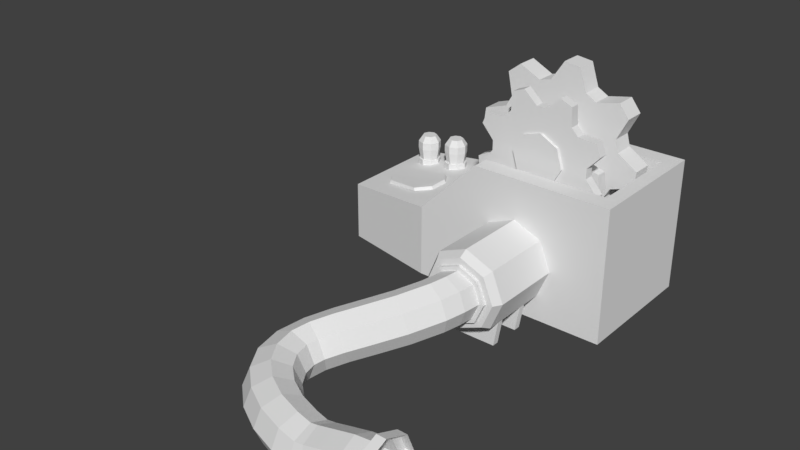 # Source: generator_cw.blend  (saved by Blender 2.82.7; exported with 4.5.12 LTS)
import bpy
from mathutils import Matrix  # noqa: F401  (used for matrix-valued properties, if any)

bpy.ops.wm.read_factory_settings(use_empty=True)
scene = bpy.context.scene
scene.name = 'Scene'

# ---- collections
col_collection_1 = bpy.data.collections.new('Collection 1'); scene.collection.children.link(col_collection_1)

# ---- materials (node trees are filled in below, after node groups)
mat_material_002 = bpy.data.materials.new('Material.002')
mat_material_002.alpha_threshold = 0.0
mat_material_002.use_transparent_shadow = False
mat_material_002.roughness = 0.5
mat_material_003 = bpy.data.materials.new('Material.003')
mat_material_003.alpha_threshold = 0.0
mat_material_003.use_transparent_shadow = False
mat_material_003.roughness = 0.5
mat_material_001 = bpy.data.materials.new('Material.001')
mat_material_001.alpha_threshold = 0.0
mat_material_001.use_transparent_shadow = False
mat_material_001.roughness = 0.5
mat_material = bpy.data.materials.new('Material')
mat_material.alpha_threshold = 0.0
mat_material.use_transparent_shadow = False
mat_material.roughness = 0.5
mat_material.line_color = (0.0, 0.0, 0.0, 1.0)

# ---- node groups
ng_auto_smooth = bpy.data.node_groups.new('Auto Smooth', 'GeometryNodeTree')
_s = ng_auto_smooth.interface.new_socket(name='Geometry', in_out='OUTPUT', socket_type='NodeSocketGeometry')
_s = ng_auto_smooth.interface.new_socket(name='Geometry', in_out='INPUT', socket_type='NodeSocketGeometry')
_s = ng_auto_smooth.interface.new_socket(name='Angle', in_out='INPUT', socket_type='NodeSocketFloat')
_s.subtype = 'ANGLE'
_s.min_value = 0.0
_s.max_value = 3.142
ng_auto_smooth.is_modifier = True
_N = ng_auto_smooth.nodes; _L = ng_auto_smooth.links
n0 = _N.new('NodeGroupOutput'); n0.name = 'Group Output'; n0.location = (480, -100)
n1 = _N.new('NodeGroupInput'); n1.name = 'Group Input'; n1.location = (-420, -300)
n2 = _N.new('NodeGroupInput'); n2.name = 'Group Input.001'; n2.location = (-60, -100)
n3 = _N.new('GeometryNodeSetShadeSmooth'); n3.name = 'Set Shade Smooth'; n3.location = (120, -100)
n3.domain = 'EDGE'
n4 = _N.new('GeometryNodeSetShadeSmooth'); n4.name = 'Set Shade Smooth.001'; n4.location = (300, -100)
n5 = _N.new('GeometryNodeInputMeshEdgeAngle'); n5.name = 'Edge Angle'; n5.location = (-420, -220)
n6 = _N.new('GeometryNodeInputEdgeSmooth'); n6.name = 'Is Edge Smooth'; n6.location = (-60, -160)
n7 = _N.new('GeometryNodeInputShadeSmooth'); n7.name = 'Is Face Smooth'; n7.location = (-240, -340)
n8 = _N.new('FunctionNodeBooleanMath'); n8.name = 'Boolean Math'; n8.location = (-60, -220)
n9 = _N.new('FunctionNodeCompare'); n9.name = 'Compare'; n9.location = (-240, -180)
n9.operation = 'LESS_EQUAL'
_L.new(n5.outputs[0], n9.inputs[0])
_L.new(n4.outputs[0], n0.inputs[0])
_L.new(n1.outputs[1], n9.inputs[1])
_L.new(n9.outputs[0], n8.inputs[0])
_L.new(n7.outputs[0], n8.inputs[1])
_L.new(n2.outputs[0], n3.inputs[0])
_L.new(n6.outputs[0], n3.inputs[1])
_L.new(n3.outputs[0], n4.inputs[0])
_L.new(n8.outputs[0], n3.inputs[2])
n0.is_active_output = True

# ---- material node trees

# ---- world
world_world = bpy.data.worlds.new('World'); scene.world = world_world
world_world.color = (0.05088, 0.05088, 0.05088)
world_world.use_sun_shadow = False
world_world.sun_shadow_jitter_overblur = 0.0
world_world.cycles.sampling_method = 'MANUAL'

# ---- meshes
me_cylinder_006 = bpy.data.meshes.new('Cylinder.006')
me_cylinder_006.from_pydata([(-1.403, -0.5546, 1.567), (-1.42, -0.5546, 1.289), (-1.597, -0.5546, 1.217), (-1.804, -0.5546, 1.403), (-1.951, -0.5546, 1.403), (-2.16, -0.5546, 1.219), (-2.336, -0.5546, 1.293), (-2.351, -0.5546, 1.572), (-2.454, -0.5546, 1.676), (-2.732, -0.5546, 1.694), (-2.804, -0.5546, 1.87), (-2.618, -0.5546, 2.077), (-2.618, -0.5546, 2.224), (-2.802, -0.5546, 2.433), (-2.728, -0.5546, 2.609), (-2.449, -0.5546, 2.624), (-2.345, -0.5546, 2.727), (-2.327, -0.5546, 3.005), (-2.151, -0.5546, 3.077), (-1.944, -0.5546, 2.891), (-1.797, -0.5546, 2.891), (-1.588, -0.5546, 3.075), (-1.412, -0.5546, 3.001), (-1.397, -0.5546, 2.723), (-1.294, -0.5546, 2.618), (-1.016, -0.5546, 2.6), (-0.9436, -0.5546, 2.424), (-1.13, -0.5546, 2.217), (-1.13, -0.5546, 2.07), (-0.9463, -0.5546, 1.861), (-1.02, -0.5546, 1.685), (-1.298, -0.5546, 1.67), (-1.403, -0.4137, 1.567), (-1.42, -0.4137, 1.289), (-1.488, -0.5932, 2.107), (-1.629, -0.5546, 1.846), (-1.573, -0.5932, 2.392), (-1.914, -0.5546, 1.761), (-1.834, -0.5932, 2.533), (-2.175, -0.5546, 1.902), (-2.119, -0.5932, 2.448), (-2.26, -0.5546, 2.187), (-2.26, -0.5932, 2.187), (-2.119, -0.5546, 2.448), (-2.175, -0.5932, 1.902), (-1.834, -0.5546, 2.533), (-1.629, -0.5932, 1.846), (-1.573, -0.5546, 2.392), (-1.914, -0.5932, 1.761), (-1.488, -0.5546, 2.107), (-1.597, -0.4137, 1.217), (-1.804, -0.4137, 1.403), (-1.951, -0.4137, 1.403), (-2.16, -0.4137, 1.219), (-2.336, -0.4137, 1.293), (-2.351, -0.4137, 1.572), (-2.454, -0.4137, 1.676), (-2.732, -0.4137, 1.694), (-2.804, -0.4137, 1.87), (-2.618, -0.4137, 2.077), (-2.618, -0.4137, 2.224), (-2.802, -0.4137, 2.433), (-2.728, -0.4137, 2.609), (-2.449, -0.4137, 2.624), (-2.345, -0.4137, 2.727), (-2.327, -0.4137, 3.005), (-2.151, -0.4137, 3.077), (-1.944, -0.4137, 2.891), (-1.797, -0.4137, 2.891), (-1.588, -0.4137, 3.075), (-1.412, -0.4137, 3.001), (-1.397, -0.4137, 2.723), (-1.294, -0.4137, 2.618), (-1.016, -0.4137, 2.6), (-0.9436, -0.4137, 2.424), (-1.13, -0.4137, 2.217), (-1.13, -0.4137, 2.07), (-0.9463, -0.4137, 1.861), (-1.02, -0.4137, 1.685), (-1.298, -0.4137, 1.67), (-1.488, -0.3751, 2.107), (-1.629, -0.4137, 1.846), (-1.573, -0.3751, 2.392), (-1.914, -0.4137, 1.761), (-1.834, -0.3751, 2.533), (-2.175, -0.4137, 1.902), (-2.119, -0.3751, 2.448), (-2.26, -0.4137, 2.187), (-2.26, -0.3751, 2.187), (-2.119, -0.4137, 2.448), (-2.175, -0.3751, 1.902), (-1.834, -0.4137, 2.533), (-1.629, -0.3751, 1.846), (-1.573, -0.4137, 2.392), (-1.914, -0.3751, 1.761), (-1.488, -0.4137, 2.107)], [], [(1, 0, 31, 30, 29, 28, 27, 26, 25, 24, 23, 22, 21, 20, 19, 18, 17, 16, 15, 14, 13, 12, 11, 10, 9, 8, 7, 6, 5, 4, 3, 2), (12, 60, 59, 11), (22, 70, 69, 21), (41, 39, 44, 42), (26, 74, 73, 25), (8, 56, 55, 7), (47, 45, 38, 36), (11, 59, 58, 10), (21, 69, 68, 20), (39, 37, 48, 44), (24, 72, 71, 23), (7, 55, 54, 6), (45, 43, 40, 38), (10, 58, 57, 9), (20, 68, 67, 19), (35, 49, 34, 46), (23, 71, 70, 22), (6, 54, 53, 5), (43, 41, 42, 40), (33, 50, 51, 52, 53, 54, 55, 56, 57, 58, 59, 60, 61, 62, 63, 64, 65, 66, 67, 68, 69, 70, 71, 72, 73, 74, 75, 76, 77, 78, 79, 32), (48, 46, 34, 36, 38, 40, 42, 44), (25, 73, 72, 24), (9, 57, 56, 8), (37, 35, 46, 48), (49, 47, 36, 34), (13, 61, 60, 12), (27, 75, 74, 26), (14, 62, 61, 13), (1, 33, 32, 0), (28, 76, 75, 27), (15, 63, 62, 14), (2, 50, 33, 1), (29, 77, 76, 28), (16, 64, 63, 15), (3, 51, 50, 2), (30, 78, 77, 29), (17, 65, 64, 16), (4, 52, 51, 3), (31, 79, 78, 30), (18, 66, 65, 17), (5, 53, 52, 4), (0, 32, 79, 31), (19, 67, 66, 18), (87, 88, 90, 85), (93, 82, 84, 91), (85, 90, 94, 83), (91, 84, 86, 89), (81, 92, 80, 95), (89, 86, 88, 87), (94, 90, 88, 86, 84, 82, 80, 92), (83, 94, 92, 81), (95, 80, 82, 93)])
_uv = me_cylinder_006.uv_layers.new(name='UVMap')
_uv.uv.foreach_set('vector', [0.2302, 0.5042, 0.1988, 0.4395, 0.1638, 0.425, 0.0958, 0.4485, 0.06106, 0.4138, 0.0846, 0.3458, 0.07012, 0.3108, 0.00538, 0.2794, 0.00538, 0.2302, 0.07012, 0.1988, 0.0846, 0.1638, 0.06106, 0.0958, 0.0958, 0.06106, 0.1638, 0.0846, 0.1988, 0.07012, 0.2302, 0.00538, 0.2794, 0.00538, 0.3108, 0.07012, 0.3458, 0.0846, 0.4138, 0.06106, 0.4485, 0.0958, 0.425, 0.1638, 0.4395, 0.1988, 0.5042, 0.2302, 0.5042, 0.2794, 0.4395, 0.3108, 0.425, 0.3458, 0.4485, 0.4138, 0.4138, 0.4485, 0.3458, 0.425, 0.3108, 0.4395, 0.2794, 0.5042, 0.515, 0.3616, 0.5777, 0.3616, 0.5777, 0.3994, 0.515, 0.3994, 0.6289, 0.7867, 0.6916, 0.7867, 0.6916, 0.8358, 0.6289, 0.8358, 0.7273, 0.06464, 0.726, 0.1485, 0.7149, 0.144, 0.7165, 0.06998, 0.5554, 0.7867, 0.6181, 0.7867, 0.6181, 0.8358, 0.5554, 0.8358, 0.781, 0.3616, 0.8438, 0.3616, 0.8438, 0.3994, 0.781, 0.3994, 0.515, 0.06005, 0.5787, 0.00538, 0.5829, 0.01652, 0.5261, 0.0646, 0.515, 0.3994, 0.5777, 0.3994, 0.5777, 0.4714, 0.515, 0.4714, 0.5885, 0.4259, 0.5885, 0.3631, 0.6604, 0.3631, 0.6604, 0.4259, 0.726, 0.1485, 0.6629, 0.2054, 0.6584, 0.1942, 0.7149, 0.144, 0.7825, 0.6248, 0.7198, 0.6248, 0.7198, 0.5869, 0.7825, 0.5869, 0.781, 0.3994, 0.8438, 0.3994, 0.8438, 0.4714, 0.781, 0.4714, 0.5787, 0.00538, 0.6644, 0.008567, 0.6604, 0.01977, 0.5829, 0.01652, 0.7024, 0.8466, 0.7651, 0.8466, 0.7651, 0.8957, 0.7024, 0.8957, 0.6604, 0.4259, 0.6604, 0.3631, 0.6983, 0.3631, 0.6983, 0.4259, 0.5769, 0.2021, 0.515, 0.1437, 0.5257, 0.1384, 0.5811, 0.1909, 0.7825, 0.5869, 0.7198, 0.5869, 0.7198, 0.515, 0.7825, 0.515, 0.6141, 0.9075, 0.6768, 0.9075, 0.6768, 0.9567, 0.6141, 0.9567, 0.6644, 0.008567, 0.7273, 0.06464, 0.7165, 0.06998, 0.6604, 0.01977, 0.3633, 0.9758, 0.318, 0.9946, 0.2641, 0.9468, 0.2263, 0.9468, 0.1725, 0.9946, 0.1271, 0.9758, 0.1228, 0.904, 0.09603, 0.8772, 0.02418, 0.8729, 0.00538, 0.8275, 0.05316, 0.7737, 0.05316, 0.7359, 0.00538, 0.682, 0.02418, 0.6367, 0.09603, 0.6324, 0.1228, 0.6056, 0.1271, 0.5338, 0.1725, 0.515, 0.2263, 0.5627, 0.2641, 0.5627, 0.318, 0.515, 0.3633, 0.5338, 0.3676, 0.6056, 0.3944, 0.6324, 0.4662, 0.6367, 0.485, 0.682, 0.4373, 0.7359, 0.4373, 0.7737, 0.485, 0.8275, 0.4662, 0.8729, 0.3944, 0.8772, 0.3676, 0.904, 0.6584, 0.1942, 0.5811, 0.1909, 0.5257, 0.1384, 0.5261, 0.0646, 0.5829, 0.01652, 0.6604, 0.01977, 0.7165, 0.06998, 0.7149, 0.144, 0.7825, 0.6968, 0.7198, 0.6968, 0.7198, 0.6248, 0.7825, 0.6248, 0.781, 0.2896, 0.8438, 0.2896, 0.8438, 0.3616, 0.781, 0.3616, 0.6629, 0.2054, 0.5769, 0.2021, 0.5811, 0.1909, 0.6584, 0.1942, 0.515, 0.1437, 0.515, 0.06005, 0.5261, 0.0646, 0.5257, 0.1384, 0.515, 0.2896, 0.5777, 0.2896, 0.5777, 0.3616, 0.515, 0.3616, 0.8008, 0.07736, 0.7381, 0.07736, 0.7381, 0.00538, 0.8008, 0.00538, 0.7024, 0.7867, 0.7651, 0.7867, 0.7651, 0.8358, 0.7024, 0.8358, 0.6968, 0.2161, 0.6968, 0.2789, 0.6248, 0.2789, 0.6248, 0.2161, 0.8008, 0.1152, 0.7381, 0.1152, 0.7381, 0.07736, 0.8008, 0.07736, 0.6983, 0.3524, 0.6983, 0.2896, 0.7703, 0.2896, 0.7703, 0.3524, 0.7759, 0.7867, 0.8386, 0.7867, 0.8386, 0.8358, 0.7759, 0.8358, 0.8008, 0.1872, 0.7381, 0.1872, 0.7381, 0.1152, 0.8008, 0.1152, 0.6604, 0.3524, 0.6604, 0.2896, 0.6983, 0.2896, 0.6983, 0.3524, 0.6604, 0.4366, 0.6604, 0.4994, 0.5885, 0.4994, 0.5885, 0.4366, 0.5542, 0.9703, 0.5542, 0.9075, 0.6033, 0.9075, 0.6033, 0.9703, 0.5885, 0.3524, 0.5885, 0.2896, 0.6604, 0.2896, 0.6604, 0.3524, 0.6983, 0.4366, 0.6983, 0.4994, 0.6604, 0.4994, 0.6604, 0.4366, 0.5869, 0.2161, 0.5869, 0.2789, 0.515, 0.2789, 0.515, 0.2161, 0.5554, 0.8466, 0.6181, 0.8466, 0.6181, 0.8957, 0.5554, 0.8957, 0.7703, 0.4366, 0.7703, 0.4994, 0.6983, 0.4994, 0.6983, 0.4366, 0.6248, 0.2161, 0.6248, 0.2789, 0.5869, 0.2789, 0.5869, 0.2161, 0.6983, 0.4259, 0.6983, 0.3631, 0.7703, 0.3631, 0.7703, 0.4259, 0.5562, 0.515, 0.5603, 0.5263, 0.5067, 0.5796, 0.4958, 0.5746, 0.709, 0.6576, 0.6981, 0.6527, 0.6935, 0.5785, 0.7045, 0.5738, 0.4958, 0.5746, 0.5067, 0.5796, 0.5092, 0.6537, 0.4982, 0.6585, 0.7045, 0.5738, 0.6935, 0.5785, 0.6372, 0.526, 0.6421, 0.515, 0.5635, 0.712, 0.568, 0.7011, 0.6449, 0.704, 0.6486, 0.7154, 0.6421, 0.515, 0.6372, 0.526, 0.5603, 0.5263, 0.5562, 0.515, 0.5092, 0.6537, 0.5067, 0.5796, 0.5603, 0.5263, 0.6372, 0.526, 0.6935, 0.5785, 0.6981, 0.6527, 0.6449, 0.704, 0.568, 0.7011, 0.4982, 0.6585, 0.5092, 0.6537, 0.568, 0.7011, 0.5635, 0.712, 0.6486, 0.7154, 0.6449, 0.704, 0.6981, 0.6527, 0.709, 0.6576])
me_cylinder_006.materials.append(mat_material_002)
me_cylinder_006.use_remesh_preserve_volume = False
me_cylinder_006.use_remesh_preserve_attributes = False
me_cylinder_006.use_mirror_vertex_groups = False
me_cylinder_006.update()
me_cylinder_005 = bpy.data.meshes.new('Cylinder.005')
me_cylinder_005.from_pydata([(-3.024, 0.2212, 1.862), (-3.327, 0.2212, 2.059), (-3.296, 0.2212, 2.304), (-2.953, 0.2212, 2.42), (-2.859, 0.2212, 2.585), (-2.933, 0.2212, 2.939), (-2.738, 0.2212, 3.091), (-2.414, 0.2212, 2.93), (-2.231, 0.2212, 2.98), (-2.033, 0.2212, 3.283), (-1.788, 0.2212, 3.252), (-1.672, 0.2212, 2.91), (-1.507, 0.2212, 2.816), (-1.153, 0.2212, 2.89), (-1.002, 0.2212, 2.695), (-1.162, 0.2212, 2.371), (-1.112, 0.2212, 2.188), (-0.8093, 0.2212, 1.99), (-0.8402, 0.2212, 1.745), (-1.183, 0.2212, 1.629), (-1.277, 0.2212, 1.464), (-1.202, 0.2212, 1.11), (-1.398, 0.2212, 0.9589), (-1.722, 0.2212, 1.119), (-1.905, 0.2212, 1.069), (-2.103, 0.2212, 0.7661), (-2.348, 0.2212, 0.797), (-2.463, 0.2212, 1.14), (-2.629, 0.2212, 1.234), (-2.982, 0.2212, 1.159), (-3.134, 0.2212, 1.354), (-2.974, 0.2212, 1.679), (-3.024, 0.5364, 1.862), (-3.327, 0.5364, 2.059), (-2.359, 0.171, 1.614), (-2.564, 0.2212, 1.94), (-1.983, 0.171, 1.528), (-2.479, 0.2212, 2.316), (-1.657, 0.171, 1.733), (-2.152, 0.2212, 2.521), (-1.571, 0.171, 2.109), (-1.777, 0.2212, 2.436), (-1.777, 0.171, 2.436), (-1.571, 0.2212, 2.109), (-2.152, 0.171, 2.521), (-1.657, 0.2212, 1.733), (-2.564, 0.171, 1.94), (-1.983, 0.2212, 1.528), (-2.479, 0.171, 2.316), (-2.359, 0.2212, 1.614), (-3.296, 0.5364, 2.304), (-2.953, 0.5364, 2.42), (-2.859, 0.5364, 2.585), (-2.933, 0.5364, 2.939), (-2.738, 0.5364, 3.091), (-2.414, 0.5364, 2.93), (-2.231, 0.5364, 2.98), (-2.033, 0.5364, 3.283), (-1.788, 0.5364, 3.252), (-1.672, 0.5364, 2.91), (-1.507, 0.5364, 2.816), (-1.153, 0.5364, 2.89), (-1.002, 0.5364, 2.695), (-1.162, 0.5364, 2.371), (-1.112, 0.5364, 2.188), (-0.8093, 0.5364, 1.99), (-0.8402, 0.5364, 1.745), (-1.183, 0.5364, 1.629), (-1.277, 0.5364, 1.464), (-1.202, 0.5364, 1.11), (-1.398, 0.5364, 0.9589), (-1.722, 0.5364, 1.119), (-1.905, 0.5364, 1.069), (-2.103, 0.5364, 0.7661), (-2.348, 0.5364, 0.797), (-2.463, 0.5364, 1.14), (-2.629, 0.5364, 1.234), (-2.982, 0.5364, 1.159), (-3.134, 0.5364, 1.354), (-2.974, 0.5364, 1.679), (-2.359, 0.5865, 1.614), (-2.564, 0.5364, 1.94), (-1.983, 0.5865, 1.528), (-2.479, 0.5364, 2.316), (-1.657, 0.5865, 1.733), (-2.152, 0.5364, 2.521), (-1.571, 0.5865, 2.109), (-1.777, 0.5364, 2.436), (-1.777, 0.5865, 2.436), (-1.571, 0.5364, 2.109), (-2.152, 0.5865, 2.521), (-1.657, 0.5364, 1.733), (-2.564, 0.5865, 1.94), (-1.983, 0.5364, 1.528), (-2.479, 0.5865, 2.316), (-2.359, 0.5364, 1.614)], [], [(1, 0, 31, 30, 29, 28, 27, 26, 25, 24, 23, 22, 21, 20, 19, 18, 17, 16, 15, 14, 13, 12, 11, 10, 9, 8, 7, 6, 5, 4, 3, 2), (12, 60, 59, 11), (22, 70, 69, 21), (41, 39, 44, 42), (26, 74, 73, 25), (8, 56, 55, 7), (47, 45, 38, 36), (11, 59, 58, 10), (21, 69, 68, 20), (39, 37, 48, 44), (24, 72, 71, 23), (7, 55, 54, 6), (45, 43, 40, 38), (10, 58, 57, 9), (20, 68, 67, 19), (35, 49, 34, 46), (23, 71, 70, 22), (6, 54, 53, 5), (43, 41, 42, 40), (33, 50, 51, 52, 53, 54, 55, 56, 57, 58, 59, 60, 61, 62, 63, 64, 65, 66, 67, 68, 69, 70, 71, 72, 73, 74, 75, 76, 77, 78, 79, 32), (48, 46, 34, 36, 38, 40, 42, 44), (25, 73, 72, 24), (9, 57, 56, 8), (37, 35, 46, 48), (49, 47, 36, 34), (13, 61, 60, 12), (27, 75, 74, 26), (14, 62, 61, 13), (1, 33, 32, 0), (28, 76, 75, 27), (15, 63, 62, 14), (2, 50, 33, 1), (29, 77, 76, 28), (16, 64, 63, 15), (3, 51, 50, 2), (30, 78, 77, 29), (17, 65, 64, 16), (4, 52, 51, 3), (31, 79, 78, 30), (18, 66, 65, 17), (5, 53, 52, 4), (0, 32, 79, 31), (19, 67, 66, 18), (87, 88, 90, 85), (93, 82, 84, 91), (85, 90, 94, 83), (91, 84, 86, 89), (81, 92, 80, 95), (89, 86, 88, 87), (94, 90, 88, 86, 84, 82, 80, 92), (83, 94, 92, 81), (95, 80, 82, 93)])
_uv = me_cylinder_005.uv_layers.new(name='UVMap')
_uv.uv.foreach_set('vector', [0.2302, 0.5042, 0.1988, 0.4395, 0.1638, 0.425, 0.0958, 0.4485, 0.06106, 0.4138, 0.0846, 0.3458, 0.07012, 0.3108, 0.00538, 0.2794, 0.00538, 0.2302, 0.07012, 0.1988, 0.0846, 0.1638, 0.06106, 0.0958, 0.0958, 0.06106, 0.1638, 0.0846, 0.1988, 0.07012, 0.2302, 0.00538, 0.2794, 0.00538, 0.3108, 0.07012, 0.3458, 0.0846, 0.4138, 0.06106, 0.4485, 0.0958, 0.425, 0.1638, 0.4395, 0.1988, 0.5042, 0.2302, 0.5042, 0.2794, 0.4395, 0.3108, 0.425, 0.3458, 0.4485, 0.4138, 0.4138, 0.4485, 0.3458, 0.425, 0.3108, 0.4395, 0.2794, 0.5042, 0.515, 0.3616, 0.5777, 0.3616, 0.5777, 0.3994, 0.515, 0.3994, 0.6289, 0.7867, 0.6916, 0.7867, 0.6916, 0.8358, 0.6289, 0.8358, 0.7273, 0.06464, 0.726, 0.1485, 0.7149, 0.144, 0.7165, 0.06998, 0.5554, 0.7867, 0.6181, 0.7867, 0.6181, 0.8358, 0.5554, 0.8358, 0.781, 0.3616, 0.8438, 0.3616, 0.8438, 0.3994, 0.781, 0.3994, 0.515, 0.06005, 0.5787, 0.00538, 0.5829, 0.01652, 0.5261, 0.0646, 0.515, 0.3994, 0.5777, 0.3994, 0.5777, 0.4714, 0.515, 0.4714, 0.5885, 0.4259, 0.5885, 0.3631, 0.6604, 0.3631, 0.6604, 0.4259, 0.726, 0.1485, 0.6629, 0.2054, 0.6584, 0.1942, 0.7149, 0.144, 0.7825, 0.6248, 0.7198, 0.6248, 0.7198, 0.5869, 0.7825, 0.5869, 0.781, 0.3994, 0.8438, 0.3994, 0.8438, 0.4714, 0.781, 0.4714, 0.5787, 0.00538, 0.6644, 0.008567, 0.6604, 0.01977, 0.5829, 0.01652, 0.7024, 0.8466, 0.7651, 0.8466, 0.7651, 0.8957, 0.7024, 0.8957, 0.6604, 0.4259, 0.6604, 0.3631, 0.6983, 0.3631, 0.6983, 0.4259, 0.5769, 0.2021, 0.515, 0.1437, 0.5257, 0.1384, 0.5811, 0.1909, 0.7825, 0.5869, 0.7198, 0.5869, 0.7198, 0.515, 0.7825, 0.515, 0.6141, 0.9075, 0.6768, 0.9075, 0.6768, 0.9567, 0.6141, 0.9567, 0.6644, 0.008567, 0.7273, 0.06464, 0.7165, 0.06998, 0.6604, 0.01977, 0.3633, 0.9758, 0.318, 0.9946, 0.2641, 0.9468, 0.2263, 0.9468, 0.1725, 0.9946, 0.1271, 0.9758, 0.1228, 0.904, 0.09603, 0.8772, 0.02418, 0.8729, 0.00538, 0.8275, 0.05316, 0.7737, 0.05316, 0.7359, 0.00538, 0.682, 0.02418, 0.6367, 0.09603, 0.6324, 0.1228, 0.6056, 0.1271, 0.5338, 0.1725, 0.515, 0.2263, 0.5627, 0.2641, 0.5627, 0.318, 0.515, 0.3633, 0.5338, 0.3676, 0.6056, 0.3944, 0.6324, 0.4662, 0.6367, 0.485, 0.682, 0.4373, 0.7359, 0.4373, 0.7737, 0.485, 0.8275, 0.4662, 0.8729, 0.3944, 0.8772, 0.3676, 0.904, 0.6584, 0.1942, 0.5811, 0.1909, 0.5257, 0.1384, 0.5261, 0.0646, 0.5829, 0.01652, 0.6604, 0.01977, 0.7165, 0.06998, 0.7149, 0.144, 0.7825, 0.6968, 0.7198, 0.6968, 0.7198, 0.6248, 0.7825, 0.6248, 0.781, 0.2896, 0.8438, 0.2896, 0.8438, 0.3616, 0.781, 0.3616, 0.6629, 0.2054, 0.5769, 0.2021, 0.5811, 0.1909, 0.6584, 0.1942, 0.515, 0.1437, 0.515, 0.06005, 0.5261, 0.0646, 0.5257, 0.1384, 0.515, 0.2896, 0.5777, 0.2896, 0.5777, 0.3616, 0.515, 0.3616, 0.8008, 0.07736, 0.7381, 0.07736, 0.7381, 0.00538, 0.8008, 0.00538, 0.7024, 0.7867, 0.7651, 0.7867, 0.7651, 0.8358, 0.7024, 0.8358, 0.6968, 0.2161, 0.6968, 0.2789, 0.6248, 0.2789, 0.6248, 0.2161, 0.8008, 0.1152, 0.7381, 0.1152, 0.7381, 0.07736, 0.8008, 0.07736, 0.6983, 0.3524, 0.6983, 0.2896, 0.7703, 0.2896, 0.7703, 0.3524, 0.7759, 0.7867, 0.8386, 0.7867, 0.8386, 0.8358, 0.7759, 0.8358, 0.8008, 0.1872, 0.7381, 0.1872, 0.7381, 0.1152, 0.8008, 0.1152, 0.6604, 0.3524, 0.6604, 0.2896, 0.6983, 0.2896, 0.6983, 0.3524, 0.6604, 0.4366, 0.6604, 0.4994, 0.5885, 0.4994, 0.5885, 0.4366, 0.5542, 0.9703, 0.5542, 0.9075, 0.6033, 0.9075, 0.6033, 0.9703, 0.5885, 0.3524, 0.5885, 0.2896, 0.6604, 0.2896, 0.6604, 0.3524, 0.6983, 0.4366, 0.6983, 0.4994, 0.6604, 0.4994, 0.6604, 0.4366, 0.5869, 0.2161, 0.5869, 0.2789, 0.515, 0.2789, 0.515, 0.2161, 0.5554, 0.8466, 0.6181, 0.8466, 0.6181, 0.8957, 0.5554, 0.8957, 0.7703, 0.4366, 0.7703, 0.4994, 0.6983, 0.4994, 0.6983, 0.4366, 0.6248, 0.2161, 0.6248, 0.2789, 0.5869, 0.2789, 0.5869, 0.2161, 0.6983, 0.4259, 0.6983, 0.3631, 0.7703, 0.3631, 0.7703, 0.4259, 0.5562, 0.515, 0.5603, 0.5263, 0.5067, 0.5796, 0.4958, 0.5746, 0.709, 0.6576, 0.6981, 0.6527, 0.6935, 0.5785, 0.7045, 0.5738, 0.4958, 0.5746, 0.5067, 0.5796, 0.5092, 0.6537, 0.4982, 0.6585, 0.7045, 0.5738, 0.6935, 0.5785, 0.6372, 0.526, 0.6421, 0.515, 0.5635, 0.712, 0.568, 0.7011, 0.6449, 0.704, 0.6486, 0.7154, 0.6421, 0.515, 0.6372, 0.526, 0.5603, 0.5263, 0.5562, 0.515, 0.5092, 0.6537, 0.5067, 0.5796, 0.5603, 0.5263, 0.6372, 0.526, 0.6935, 0.5785, 0.6981, 0.6527, 0.6449, 0.704, 0.568, 0.7011, 0.4982, 0.6585, 0.5092, 0.6537, 0.568, 0.7011, 0.5635, 0.712, 0.6486, 0.7154, 0.6449, 0.704, 0.6981, 0.6527, 0.709, 0.6576])
me_cylinder_005.materials.append(mat_material_002)
me_cylinder_005.use_remesh_preserve_volume = False
me_cylinder_005.use_remesh_preserve_attributes = False
me_cylinder_005.use_mirror_vertex_groups = False
me_cylinder_005.update()
me_cylinder_003 = bpy.data.meshes.new('Cylinder.003')
me_cylinder_003.from_pydata([(-1.13, -0.1593, 1.721), (-1.164, -0.1593, 1.98), (-1.524, -0.1593, 2.071), (-1.635, -0.1593, 2.216), (-1.63, -0.1593, 2.587), (-1.871, -0.1593, 2.687), (-2.13, -0.1593, 2.421), (-2.311, -0.1593, 2.398), (-2.63, -0.1593, 2.587), (-2.837, -0.1593, 2.429), (-2.736, -0.1593, 2.071), (-2.806, -0.1593, 1.903), (-3.13, -0.1593, 1.721), (-3.096, -0.1593, 1.463), (-2.736, -0.1593, 1.371), (-2.625, -0.1593, 1.226), (-2.63, -0.1593, 0.8554), (-2.389, -0.1593, 0.7555), (-2.13, -0.1593, 1.021), (-1.949, -0.1593, 1.045), (-1.63, -0.1593, 0.8554), (-1.423, -0.1593, 1.014), (-1.524, -0.1593, 1.371), (-1.454, -0.1593, 1.54), (-1.951, -0.1501, 2.188), (-1.951, -0.1922, 2.188), (-1.636, -0.1501, 1.8), (-1.636, -0.1922, 1.8), (-1.816, -0.1501, 1.333), (-1.816, -0.1922, 1.333), (-2.309, -0.1501, 1.255), (-2.309, -0.1922, 1.255), (-2.624, -0.1501, 1.643), (-2.624, -0.1922, 1.643), (-2.445, -0.1501, 2.11), (-2.445, -0.1922, 2.11), (-1.13, 0.004868, 1.721), (-1.164, 0.004868, 1.98), (-1.524, 0.004868, 2.071), (-1.635, 0.004868, 2.216), (-1.63, 0.004868, 2.587), (-1.871, 0.004868, 2.687), (-2.13, 0.004868, 2.421), (-2.311, 0.004868, 2.398), (-2.63, 0.004868, 2.587), (-2.837, 0.004868, 2.429), (-2.736, 0.004868, 2.071), (-2.806, 0.004868, 1.903), (-3.13, 0.004868, 1.721), (-3.096, 0.004868, 1.463), (-2.736, 0.004868, 1.371), (-2.625, 0.004868, 1.226), (-2.63, 0.004868, 0.8554), (-2.389, 0.004868, 0.7555), (-2.13, 0.004868, 1.021), (-1.949, 0.004868, 1.045), (-1.63, 0.004868, 0.8554), (-1.423, 0.004868, 1.014), (-1.524, 0.004868, 1.371), (-1.454, 0.004868, 1.54), (-1.951, -0.004324, 2.188), (-1.951, 0.03775, 2.188), (-1.636, -0.004324, 1.8), (-1.636, 0.03775, 1.8), (-1.816, -0.004324, 1.333), (-1.816, 0.03775, 1.333), (-2.309, -0.004324, 1.255), (-2.309, 0.03775, 1.255), (-2.624, -0.004324, 1.643), (-2.624, 0.03775, 1.643), (-2.445, -0.004324, 2.11), (-2.445, 0.03775, 2.11)], [], [(0, 1, 2, 3, 4, 5, 6, 7, 8, 9, 10, 11, 12, 13, 14, 15, 16, 17, 18, 19, 20, 21, 22, 23), (24, 25, 27, 26), (26, 27, 29, 28), (28, 29, 31, 30), (30, 31, 33, 32), (27, 25, 35, 33, 31, 29), (32, 33, 35, 34), (34, 35, 25, 24), (36, 59, 58, 57, 56, 55, 54, 53, 52, 51, 50, 49, 48, 47, 46, 45, 44, 43, 42, 41, 40, 39, 38, 37), (9, 45, 46, 10), (2, 38, 39, 3), (17, 53, 54, 18), (10, 46, 47, 11), (3, 39, 40, 4), (18, 54, 55, 19), (11, 47, 48, 12), (4, 40, 41, 5), (19, 55, 56, 20), (12, 48, 49, 13), (5, 41, 42, 6), (20, 56, 57, 21), (13, 49, 50, 14), (6, 42, 43, 7), (21, 57, 58, 22), (14, 50, 51, 15), (7, 43, 44, 8), (22, 58, 59, 23), (0, 36, 37, 1), (15, 51, 52, 16), (8, 44, 45, 9), (23, 59, 36, 0), (1, 37, 38, 2), (16, 52, 53, 17), (60, 62, 63, 61), (62, 64, 65, 63), (64, 66, 67, 65), (66, 68, 69, 67), (63, 65, 67, 69, 71, 61), (68, 70, 71, 69), (70, 60, 61, 71)])
_uv = me_cylinder_003.uv_layers.new(name='UVMap')
_uv.uv.foreach_set('vector', [0.5125, 0.2079, 0.5125, 0.2748, 0.4242, 0.3099, 0.4008, 0.3504, 0.4145, 0.4445, 0.3566, 0.4779, 0.282, 0.419, 0.2353, 0.419, 0.1607, 0.4779, 0.1028, 0.4445, 0.1165, 0.3504, 0.09309, 0.3099, 0.004837, 0.2748, 0.004837, 0.2079, 0.09309, 0.1728, 0.1165, 0.1323, 0.1028, 0.03825, 0.1607, 0.004837, 0.2353, 0.06368, 0.282, 0.06368, 0.3566, 0.004837, 0.4145, 0.03825, 0.4008, 0.1323, 0.4242, 0.1728, 0.2273, 0.7297, 0.221, 0.7166, 0.2775, 0.6065, 0.2916, 0.6066, 0.2916, 0.6066, 0.2775, 0.6065, 0.2079, 0.4995, 0.2154, 0.4875, 0.2154, 0.4875, 0.2079, 0.4995, 0.08004, 0.5003, 0.07373, 0.4875, 0.07373, 0.4875, 0.08004, 0.5003, 0.01928, 0.6084, 0.004837, 0.6084, 0.2775, 0.6065, 0.221, 0.7166, 0.09437, 0.7097, 0.01928, 0.6084, 0.08004, 0.5003, 0.2079, 0.4995, 0.004837, 0.6084, 0.01928, 0.6084, 0.09437, 0.7097, 0.08726, 0.7212, 0.08726, 0.7212, 0.09437, 0.7097, 0.221, 0.7166, 0.2273, 0.7297, 0.9617, 0.4145, 0.8677, 0.4008, 0.8272, 0.4242, 0.7921, 0.5125, 0.7252, 0.5125, 0.6901, 0.4242, 0.6496, 0.4008, 0.5555, 0.4145, 0.5221, 0.3566, 0.581, 0.282, 0.581, 0.2353, 0.5221, 0.1607, 0.5555, 0.1028, 0.6496, 0.1165, 0.6901, 0.09309, 0.7252, 0.004837, 0.7921, 0.004837, 0.8272, 0.09309, 0.8677, 0.1165, 0.9617, 0.1028, 0.9952, 0.1607, 0.9363, 0.2353, 0.9363, 0.282, 0.9952, 0.3566, 0.2416, 0.791, 0.2416, 0.8331, 0.1466, 0.8331, 0.1466, 0.791, 0.3707, 0.8406, 0.3707, 0.7986, 0.4175, 0.7986, 0.4175, 0.8406, 0.5221, 0.8406, 0.5221, 0.7986, 0.6171, 0.7986, 0.6171, 0.8406, 0.1466, 0.791, 0.1466, 0.8331, 0.09984, 0.8331, 0.09984, 0.791, 0.4175, 0.8406, 0.4175, 0.7986, 0.5125, 0.7986, 0.5125, 0.8406, 0.6171, 0.8406, 0.6171, 0.7986, 0.6639, 0.7986, 0.6639, 0.8406, 0.09984, 0.791, 0.09984, 0.8331, 0.004837, 0.8331, 0.004837, 0.791, 0.3681, 0.5909, 0.3681, 0.6329, 0.3013, 0.6329, 0.3013, 0.5909, 0.6639, 0.8406, 0.6639, 0.7986, 0.7589, 0.7986, 0.7589, 0.8406, 0.4446, 0.5909, 0.4446, 0.6329, 0.3778, 0.6329, 0.3778, 0.5909, 0.4881, 0.7393, 0.4881, 0.7814, 0.3931, 0.7814, 0.3931, 0.7393, 0.3013, 0.5296, 0.3013, 0.4875, 0.3681, 0.4875, 0.3681, 0.5296, 0.2416, 0.8427, 0.2416, 0.8847, 0.1466, 0.8847, 0.1466, 0.8427, 0.3931, 0.7393, 0.3931, 0.7814, 0.3463, 0.7814, 0.3463, 0.7393, 0.004837, 0.7814, 0.004837, 0.7393, 0.09984, 0.7393, 0.09984, 0.7814, 0.1466, 0.8427, 0.1466, 0.8847, 0.09984, 0.8847, 0.09984, 0.8427, 0.3463, 0.7393, 0.3463, 0.7814, 0.2513, 0.7814, 0.2513, 0.7393, 0.09984, 0.7814, 0.09984, 0.7393, 0.1466, 0.7393, 0.1466, 0.7814, 0.3778, 0.5296, 0.3778, 0.4875, 0.4446, 0.4875, 0.4446, 0.5296, 0.09984, 0.8427, 0.09984, 0.8847, 0.004837, 0.8847, 0.004837, 0.8427, 0.3681, 0.5392, 0.3681, 0.5813, 0.3013, 0.5813, 0.3013, 0.5392, 0.1466, 0.7814, 0.1466, 0.7393, 0.2416, 0.7393, 0.2416, 0.7814, 0.2757, 0.8406, 0.2757, 0.7986, 0.3707, 0.7986, 0.3707, 0.8406, 0.3778, 0.5813, 0.3778, 0.5392, 0.4446, 0.5392, 0.4446, 0.5813, 0.7725, 0.5935, 0.7725, 0.7326, 0.7599, 0.7254, 0.7607, 0.6014, 0.7725, 0.7326, 0.645, 0.7889, 0.6451, 0.7751, 0.7599, 0.7254, 0.645, 0.7889, 0.5221, 0.7176, 0.5339, 0.7097, 0.6451, 0.7751, 0.5221, 0.7176, 0.5221, 0.5785, 0.5347, 0.5856, 0.5339, 0.7097, 0.7599, 0.7254, 0.6451, 0.7751, 0.5339, 0.7097, 0.5347, 0.5856, 0.6495, 0.536, 0.7607, 0.6014, 0.5221, 0.5785, 0.6496, 0.5221, 0.6495, 0.536, 0.5347, 0.5856, 0.6496, 0.5221, 0.7725, 0.5935, 0.7607, 0.6014, 0.6495, 0.536])
me_cylinder_003.materials.append(mat_material_003)
me_cylinder_003.use_remesh_preserve_volume = False
me_cylinder_003.use_remesh_preserve_attributes = False
me_cylinder_003.use_mirror_vertex_groups = False
me_cylinder_003.update()
me_cubeziercurve_003 = bpy.data.meshes.new('CUBezierCurve.003')
me_cubeziercurve_003.from_pydata([(-0.6213, -5.066, 0.8223), (-0.6225, -4.961, 0.5679), (-0.6224, -5.067, 0.3136), (-0.6225, -5.322, 0.2083), (-0.6211, -5.576, 0.3138), (-0.6229, -5.681, 0.5682), (-0.6208, -5.575, 0.8225), (-0.6225, -5.321, 0.9277), (-0.8956, -5.067, 0.7856), (-0.8368, -4.961, 0.5379), (-0.7804, -5.067, 0.2897), (-0.7595, -5.321, 0.1862), (-0.7863, -5.576, 0.2882), (-0.8451, -5.681, 0.5358), (-0.9015, -5.576, 0.7841), (-0.9224, -5.321, 0.8876), (-1.187, -5.061, 0.7051), (-1.112, -4.956, 0.4617), (-1.042, -5.062, 0.2171), (-1.017, -5.316, 0.1146), (-1.052, -5.571, 0.2143), (-1.127, -5.676, 0.4577), (-1.198, -5.57, 0.7022), (-1.222, -5.316, 0.8047), (-1.444, -5.055, 0.6306), (-1.379, -4.95, 0.3845), (-1.319, -5.055, 0.1371), (-1.299, -5.309, 0.03347), (-1.33, -5.564, 0.1342), (-1.395, -5.669, 0.3804), (-1.455, -5.564, 0.6277), (-1.476, -5.309, 0.7314), (-1.572, -5.053, 0.6072), (-1.568, -4.946, 0.3532), (-1.571, -5.05, 0.09807), (-1.58, -5.304, -0.008707), (-1.588, -5.559, 0.0954), (-1.592, -5.666, 0.3494), (-1.589, -5.562, 0.6045), (-1.58, -5.308, 0.7113), (-1.766, -5.019, 0.6196), (-1.75, -4.914, 0.3652), (-1.778, -5.016, 0.1106), (-1.833, -5.265, 0.005011), (-1.883, -5.514, 0.1102), (-1.899, -5.619, 0.3646), (-1.871, -5.517, 0.6192), (-1.816, -5.269, 0.7248), (-2.082, -4.92, 0.6236), (-2.042, -4.823, 0.3689), (-2.084, -4.92, 0.1145), (-2.183, -5.155, 0.009492), (-2.281, -5.389, 0.1154), (-2.321, -5.487, 0.3701), (-2.28, -5.389, 0.6245), (-2.18, -5.155, 0.7295), (-2.366, -4.766, 0.6223), (-2.304, -4.681, 0.3676), (-2.362, -4.769, 0.1132), (-2.506, -4.98, 0.00797), (-2.651, -5.189, 0.1136), (-2.713, -5.274, 0.3683), (-2.655, -5.186, 0.6227), (-2.511, -4.975, 0.7279), (-2.591, -4.57, 0.6183), (-2.509, -4.503, 0.364), (-2.585, -4.575, 0.1093), (-2.775, -4.745, 0.003272), (-2.967, -4.912, 0.1081), (-3.049, -4.98, 0.3624), (-2.973, -4.907, 0.6172), (-2.783, -4.738, 0.7232), (-2.736, -4.349, 0.6145), (-2.637, -4.309, 0.3606), (-2.73, -4.354, 0.1054), (-2.963, -4.456, -0.001717), (-3.197, -4.557, 0.102), (-3.296, -4.597, 0.3559), (-3.203, -4.553, 0.6111), (-2.97, -4.45, 0.7182), (-2.791, -4.122, 0.612), (-2.684, -4.113, 0.3582), (-2.788, -4.109, 0.1031), (-3.042, -4.111, -0.003937), (-3.297, -4.119, 0.09986), (-3.404, -4.128, 0.3537), (-3.3, -4.132, 0.6088), (-3.046, -4.13, 0.7158), (-2.754, -3.963, 0.6285), (-2.649, -3.962, 0.3741), (-2.732, -3.867, 0.1292), (-2.955, -3.734, 0.03712), (-3.187, -3.641, 0.1519), (-3.293, -3.642, 0.4064), (-3.21, -3.738, 0.6513), (-2.987, -3.87, 0.7434), (-2.602, -3.768, 0.6917), (-2.497, -3.769, 0.4367), (-2.55, -3.63, 0.2045), (-2.728, -3.433, 0.1312), (-2.928, -3.293, 0.2596), (-3.032, -3.293, 0.5146), (-2.98, -3.432, 0.7467), (-2.802, -3.629, 0.8201), (-2.34, -3.519, 0.7973), (-2.236, -3.521, 0.5418), (-2.282, -3.376, 0.3122), (-2.451, -3.169, 0.2428), (-2.643, -3.021, 0.3744), (-2.746, -3.02, 0.6299), (-2.7, -3.165, 0.8595), (-2.532, -3.372, 0.9289), (-2.034, -3.203, 0.9174), (-1.932, -3.206, 0.6616), (-1.995, -3.079, 0.4251), (-2.187, -2.898, 0.3466), (-2.395, -2.767, 0.4719), (-2.497, -2.765, 0.7277), (-2.434, -2.891, 0.9642), (-2.242, -3.073, 1.043), (-1.768, -2.772, 1.018), (-1.667, -2.776, 0.7618), (-1.76, -2.7, 0.5139), (-1.994, -2.59, 0.4194), (-2.232, -2.509, 0.5337), (-2.333, -2.505, 0.7898), (-2.24, -2.581, 1.038), (-2.006, -2.691, 1.132), (-1.685, -2.501, 1.047), (-1.584, -2.506, 0.7905), (-1.689, -2.468, 0.5386), (-1.939, -2.411, 0.4385), (-2.188, -2.367, 0.5489), (-2.289, -2.363, 0.805), (-2.184, -2.4, 1.057), (-1.934, -2.458, 1.157), (-1.654, -2.25, 1.053), (-1.552, -2.255, 0.7972), (-1.662, -2.258, 0.5444), (-1.918, -2.259, 0.4431), (-2.171, -2.256, 0.5525), (-2.272, -2.251, 0.8087), (-2.163, -2.247, 1.061), (-1.907, -2.247, 1.163), (-0.6211, -4.985, 0.903), (-0.6227, -4.847, 0.5678), (-0.6225, -4.986, 0.2328), (-0.6227, -5.322, 0.09419), (-0.6208, -5.657, 0.2331), (-0.6232, -5.795, 0.5682), (-0.6205, -5.656, 0.9032), (-0.6227, -5.32, 1.042), (-0.483, -4.985, 0.903), (-0.4846, -4.847, 0.5678), (-0.4845, -4.986, 0.2328), (-0.4846, -5.322, 0.09419), (-0.4827, -5.657, 0.2331), (-0.4852, -5.795, 0.5682), (-0.4824, -5.656, 0.9032), (-0.4846, -5.32, 1.042), (-1.607, -2.249, 1.099), (-1.487, -2.255, 0.7962), (-1.616, -2.259, 0.4973), (-1.919, -2.26, 0.3774), (-2.218, -2.256, 0.5068), (-2.338, -2.25, 0.8097), (-2.209, -2.246, 1.109), (-1.906, -2.245, 1.229), (-1.607, -2.19, 1.099), (-1.487, -2.195, 0.7962), (-1.616, -2.2, 0.4973), (-1.919, -2.2, 0.3774), (-2.218, -2.197, 0.5068), (-2.338, -2.191, 0.8097), (-2.209, -2.186, 1.109), (-1.906, -2.186, 1.229)], [], [(0, 8, 15, 7), (1, 9, 8, 0), (2, 10, 9, 1), (3, 11, 10, 2), (4, 12, 11, 3), (5, 13, 12, 4), (6, 14, 13, 5), (7, 15, 14, 6), (8, 16, 23, 15), (9, 17, 16, 8), (10, 18, 17, 9), (11, 19, 18, 10), (12, 20, 19, 11), (13, 21, 20, 12), (14, 22, 21, 13), (15, 23, 22, 14), (16, 24, 31, 23), (17, 25, 24, 16), (18, 26, 25, 17), (19, 27, 26, 18), (20, 28, 27, 19), (21, 29, 28, 20), (22, 30, 29, 21), (23, 31, 30, 22), (24, 32, 39, 31), (25, 33, 32, 24), (26, 34, 33, 25), (27, 35, 34, 26), (28, 36, 35, 27), (29, 37, 36, 28), (30, 38, 37, 29), (31, 39, 38, 30), (32, 40, 47, 39), (33, 41, 40, 32), (34, 42, 41, 33), (35, 43, 42, 34), (36, 44, 43, 35), (37, 45, 44, 36), (38, 46, 45, 37), (39, 47, 46, 38), (40, 48, 55, 47), (41, 49, 48, 40), (42, 50, 49, 41), (43, 51, 50, 42), (44, 52, 51, 43), (45, 53, 52, 44), (46, 54, 53, 45), (47, 55, 54, 46), (48, 56, 63, 55), (49, 57, 56, 48), (50, 58, 57, 49), (51, 59, 58, 50), (52, 60, 59, 51), (53, 61, 60, 52), (54, 62, 61, 53), (55, 63, 62, 54), (56, 64, 71, 63), (57, 65, 64, 56), (58, 66, 65, 57), (59, 67, 66, 58), (60, 68, 67, 59), (61, 69, 68, 60), (62, 70, 69, 61), (63, 71, 70, 62), (64, 72, 79, 71), (65, 73, 72, 64), (66, 74, 73, 65), (67, 75, 74, 66), (68, 76, 75, 67), (69, 77, 76, 68), (70, 78, 77, 69), (71, 79, 78, 70), (72, 80, 87, 79), (73, 81, 80, 72), (74, 82, 81, 73), (75, 83, 82, 74), (76, 84, 83, 75), (77, 85, 84, 76), (78, 86, 85, 77), (79, 87, 86, 78), (80, 88, 95, 87), (81, 89, 88, 80), (82, 90, 89, 81), (83, 91, 90, 82), (84, 92, 91, 83), (85, 93, 92, 84), (86, 94, 93, 85), (87, 95, 94, 86), (88, 96, 103, 95), (89, 97, 96, 88), (90, 98, 97, 89), (91, 99, 98, 90), (92, 100, 99, 91), (93, 101, 100, 92), (94, 102, 101, 93), (95, 103, 102, 94), (96, 104, 111, 103), (97, 105, 104, 96), (98, 106, 105, 97), (99, 107, 106, 98), (100, 108, 107, 99), (101, 109, 108, 100), (102, 110, 109, 101), (103, 111, 110, 102), (104, 112, 119, 111), (105, 113, 112, 104), (106, 114, 113, 105), (107, 115, 114, 106), (108, 116, 115, 107), (109, 117, 116, 108), (110, 118, 117, 109), (111, 119, 118, 110), (112, 120, 127, 119), (113, 121, 120, 112), (114, 122, 121, 113), (115, 123, 122, 114), (116, 124, 123, 115), (117, 125, 124, 116), (118, 126, 125, 117), (119, 127, 126, 118), (120, 128, 135, 127), (121, 129, 128, 120), (122, 130, 129, 121), (123, 131, 130, 122), (124, 132, 131, 123), (125, 133, 132, 124), (126, 134, 133, 125), (127, 135, 134, 126), (128, 136, 143, 135), (129, 137, 136, 128), (130, 138, 137, 129), (131, 139, 138, 130), (132, 140, 139, 131), (133, 141, 140, 132), (134, 142, 141, 133), (135, 143, 142, 134), (4, 3, 147, 148), (5, 4, 148, 149), (1, 0, 144, 145), (0, 7, 151, 144), (2, 1, 145, 146), (7, 6, 150, 151), (3, 2, 146, 147), (6, 5, 149, 150), (147, 146, 154, 155), (148, 147, 155, 156), (146, 145, 153, 154), (145, 144, 152, 153), (150, 149, 157, 158), (144, 151, 159, 152), (149, 148, 156, 157), (151, 150, 158, 159), (142, 143, 167, 166), (137, 138, 162, 161), (140, 141, 165, 164), (138, 139, 163, 162), (141, 142, 166, 165), (139, 140, 164, 163), (136, 137, 161, 160), (143, 136, 160, 167), (164, 165, 173, 172), (165, 166, 174, 173), (163, 164, 172, 171), (167, 160, 168, 175), (166, 167, 175, 174), (160, 161, 169, 168), (162, 163, 171, 170), (161, 162, 170, 169)])
me_cubeziercurve_003.polygons.foreach_set('use_smooth', [True] * 168)
_uv = me_cubeziercurve_003.uv_layers.new(name='UVMap')
_uv.uv.foreach_set('vector', [0.007636, 0.2004, 0.05423, 0.2036, 0.0528, 0.2499, 0.002315, 0.2468, 0.01675, 0.155, 0.05347, 0.1567, 0.05423, 0.2036, 0.007636, 0.2004, 0.02401, 0.1098, 0.05086, 0.1096, 0.05347, 0.1567, 0.01675, 0.155, 0.02489, 0.06465, 0.04755, 0.06362, 0.05086, 0.1096, 0.02401, 0.1098, 0.013, 0.3879, 0.04187, 0.3886, 0.03828, 0.4362, 0.01452, 0.4353, 0.007671, 0.3408, 0.04612, 0.3415, 0.04187, 0.3886, 0.013, 0.3879, 0.002315, 0.2939, 0.05013, 0.2955, 0.04612, 0.3415, 0.007671, 0.3408, 0.002315, 0.2468, 0.0528, 0.2499, 0.05013, 0.2955, 0.002315, 0.2939, 0.05423, 0.2036, 0.1071, 0.2025, 0.1066, 0.2524, 0.0528, 0.2499, 0.05347, 0.1567, 0.1033, 0.1531, 0.1071, 0.2025, 0.05423, 0.2036, 0.05086, 0.1096, 0.09728, 0.1052, 0.1033, 0.1531, 0.05347, 0.1567, 0.04755, 0.06362, 0.09136, 0.05901, 0.09728, 0.1052, 0.05086, 0.1096, 0.04187, 0.3886, 0.08903, 0.3936, 0.08415, 0.4408, 0.03828, 0.4362, 0.04612, 0.3415, 0.09535, 0.3474, 0.08903, 0.3936, 0.04187, 0.3886, 0.05013, 0.2955, 0.102, 0.3007, 0.09535, 0.3474, 0.04612, 0.3415, 0.0528, 0.2499, 0.1066, 0.2524, 0.102, 0.3007, 0.05013, 0.2955, 0.1071, 0.2025, 0.1583, 0.201, 0.1561, 0.2556, 0.1066, 0.2524, 0.1033, 0.1531, 0.1542, 0.1473, 0.1583, 0.201, 0.1071, 0.2025, 0.09728, 0.1052, 0.1467, 0.09794, 0.1542, 0.1473, 0.1033, 0.1531, 0.09136, 0.05901, 0.1394, 0.05187, 0.1467, 0.09794, 0.09728, 0.1052, 0.08903, 0.3936, 0.1368, 0.3989, 0.1348, 0.4453, 0.08415, 0.4408, 0.09535, 0.3474, 0.1416, 0.354, 0.1368, 0.3989, 0.08903, 0.3936, 0.102, 0.3007, 0.149, 0.3069, 0.1416, 0.354, 0.09535, 0.3474, 0.1066, 0.2524, 0.1561, 0.2556, 0.149, 0.3069, 0.102, 0.3007, 0.1583, 0.201, 0.1847, 0.2019, 0.1768, 0.2579, 0.1561, 0.2556, 0.1542, 0.1473, 0.1916, 0.1452, 0.1847, 0.2019, 0.1583, 0.201, 0.1467, 0.09794, 0.1911, 0.09212, 0.1916, 0.1452, 0.1542, 0.1473, 0.1394, 0.05187, 0.1856, 0.04465, 0.1911, 0.09212, 0.1467, 0.09794, 0.1368, 0.3989, 0.1783, 0.399, 0.184, 0.4437, 0.1348, 0.4453, 0.1416, 0.354, 0.1741, 0.356, 0.1783, 0.399, 0.1368, 0.3989, 0.149, 0.3069, 0.1728, 0.3096, 0.1741, 0.356, 0.1416, 0.354, 0.1561, 0.2556, 0.1768, 0.2579, 0.1728, 0.3096, 0.149, 0.3069, 0.1847, 0.2019, 0.226, 0.2058, 0.2228, 0.2602, 0.1768, 0.2579, 0.1916, 0.1452, 0.2296, 0.1481, 0.226, 0.2058, 0.1847, 0.2019, 0.1911, 0.09212, 0.2301, 0.09265, 0.2296, 0.1481, 0.1916, 0.1452, 0.1856, 0.04465, 0.228, 0.04403, 0.2301, 0.09265, 0.1911, 0.09212, 0.1783, 0.399, 0.2245, 0.3948, 0.2275, 0.4397, 0.184, 0.4437, 0.1741, 0.356, 0.2223, 0.3517, 0.2245, 0.3948, 0.1783, 0.399, 0.1728, 0.3096, 0.2214, 0.3079, 0.2223, 0.3517, 0.1741, 0.356, 0.1768, 0.2579, 0.2228, 0.2602, 0.2214, 0.3079, 0.1728, 0.3096, 0.226, 0.2058, 0.2946, 0.2094, 0.2922, 0.2623, 0.2228, 0.2602, 0.2296, 0.1481, 0.2956, 0.1498, 0.2946, 0.2094, 0.226, 0.2058, 0.2301, 0.09265, 0.293, 0.09112, 0.2956, 0.1498, 0.2296, 0.1481, 0.228, 0.04403, 0.2883, 0.0403, 0.293, 0.09112, 0.2301, 0.09265, 0.2245, 0.3948, 0.289, 0.3938, 0.2891, 0.4376, 0.2275, 0.4397, 0.2223, 0.3517, 0.2894, 0.3519, 0.289, 0.3938, 0.2245, 0.3948, 0.2214, 0.3079, 0.2901, 0.3092, 0.2894, 0.3519, 0.2223, 0.3517, 0.2228, 0.2602, 0.2922, 0.2623, 0.2901, 0.3092, 0.2214, 0.3079, 0.2946, 0.2094, 0.3637, 0.2106, 0.36, 0.2656, 0.2922, 0.2623, 0.2956, 0.1498, 0.3642, 0.1477, 0.3637, 0.2106, 0.2946, 0.2094, 0.293, 0.09112, 0.3585, 0.08578, 0.3642, 0.1477, 0.2956, 0.1498, 0.2883, 0.0403, 0.3504, 0.03288, 0.3585, 0.08578, 0.293, 0.09112, 0.289, 0.3938, 0.3528, 0.3952, 0.3514, 0.4399, 0.2891, 0.4376, 0.2894, 0.3519, 0.3548, 0.3539, 0.3528, 0.3952, 0.289, 0.3938, 0.2901, 0.3092, 0.3567, 0.3122, 0.3548, 0.3539, 0.2894, 0.3519, 0.2922, 0.2623, 0.36, 0.2656, 0.3567, 0.3122, 0.2901, 0.3092, 0.3637, 0.2106, 0.4309, 0.2122, 0.4259, 0.2701, 0.36, 0.2656, 0.3642, 0.1477, 0.4314, 0.1442, 0.4309, 0.2122, 0.3637, 0.2106, 0.3585, 0.08578, 0.4231, 0.0777, 0.4314, 0.1442, 0.3642, 0.1477, 0.3504, 0.03288, 0.4122, 0.02223, 0.4231, 0.0777, 0.3585, 0.08578, 0.3528, 0.3952, 0.416, 0.3983, 0.414, 0.4439, 0.3514, 0.4399, 0.3548, 0.3539, 0.4189, 0.3576, 0.416, 0.3983, 0.3528, 0.3952, 0.3567, 0.3122, 0.4214, 0.3167, 0.4189, 0.3576, 0.3548, 0.3539, 0.36, 0.2656, 0.4259, 0.2701, 0.4214, 0.3167, 0.3567, 0.3122, 0.4309, 0.2122, 0.4947, 0.2134, 0.4898, 0.2747, 0.4259, 0.2701, 0.4314, 0.1442, 0.4934, 0.1399, 0.4947, 0.2134, 0.4309, 0.2122, 0.4231, 0.0777, 0.4843, 0.0694, 0.4934, 0.1399, 0.4314, 0.1442, 0.4122, 0.02223, 0.4739, 0.01072, 0.4843, 0.0694, 0.4231, 0.0777, 0.416, 0.3983, 0.4794, 0.4025, 0.4767, 0.4492, 0.414, 0.4439, 0.4189, 0.3576, 0.4823, 0.3619, 0.4794, 0.4025, 0.416, 0.3983, 0.4214, 0.3167, 0.4852, 0.3219, 0.4823, 0.3619, 0.4189, 0.3576, 0.4259, 0.2701, 0.4898, 0.2747, 0.4852, 0.3219, 0.4214, 0.3167, 0.4947, 0.2134, 0.555, 0.2124, 0.5537, 0.2776, 0.4898, 0.2747, 0.4934, 0.1399, 0.5504, 0.137, 0.555, 0.2124, 0.4947, 0.2134, 0.4843, 0.0694, 0.5439, 0.06394, 0.5504, 0.137, 0.4934, 0.1399, 0.4739, 0.01072, 0.5415, 0.002315, 0.5439, 0.06394, 0.4843, 0.0694, 0.4794, 0.4025, 0.5464, 0.4071, 0.5439, 0.4563, 0.4767, 0.4492, 0.4823, 0.3619, 0.5483, 0.3677, 0.5464, 0.4071, 0.4794, 0.4025, 0.4852, 0.3219, 0.5509, 0.3277, 0.5483, 0.3677, 0.4823, 0.3619, 0.4898, 0.2747, 0.5537, 0.2776, 0.5509, 0.3277, 0.4852, 0.3219, 0.555, 0.2124, 0.597, 0.2117, 0.6074, 0.2765, 0.5537, 0.2776, 0.5504, 0.137, 0.5936, 0.1378, 0.597, 0.2117, 0.555, 0.2124, 0.5439, 0.06394, 0.6036, 0.06615, 0.5936, 0.1378, 0.5504, 0.137, 0.5415, 0.002315, 0.6172, 0.008689, 0.6036, 0.06615, 0.5439, 0.06394, 0.5464, 0.4071, 0.6195, 0.41, 0.6173, 0.4561, 0.5439, 0.4563, 0.5483, 0.3677, 0.6183, 0.3694, 0.6195, 0.41, 0.5464, 0.4071, 0.5509, 0.3277, 0.6154, 0.3263, 0.6183, 0.3694, 0.5483, 0.3677, 0.5537, 0.2776, 0.6074, 0.2765, 0.6154, 0.3263, 0.5509, 0.3277, 0.597, 0.2117, 0.6602, 0.207, 0.6702, 0.2658, 0.6074, 0.2765, 0.5936, 0.1378, 0.6596, 0.1426, 0.6602, 0.207, 0.597, 0.2117, 0.6036, 0.06615, 0.6714, 0.08138, 0.6596, 0.1426, 0.5936, 0.1378, 0.6172, 0.008689, 0.6871, 0.02865, 0.6714, 0.08138, 0.6036, 0.06615, 0.6195, 0.41, 0.6895, 0.4098, 0.6877, 0.4572, 0.6173, 0.4561, 0.6183, 0.3694, 0.6872, 0.3638, 0.6895, 0.4098, 0.6195, 0.41, 0.6154, 0.3263, 0.6808, 0.3168, 0.6872, 0.3638, 0.6183, 0.3694, 0.6074, 0.2765, 0.6702, 0.2658, 0.6808, 0.3168, 0.6154, 0.3263, 0.6602, 0.207, 0.7396, 0.2025, 0.7451, 0.2546, 0.6702, 0.2658, 0.6596, 0.1426, 0.7403, 0.1492, 0.7396, 0.2025, 0.6602, 0.207, 0.6714, 0.08138, 0.7473, 0.097, 0.7403, 0.1492, 0.6596, 0.1426, 0.6871, 0.02865, 0.758, 0.04687, 0.7473, 0.097, 0.6714, 0.08138, 0.6895, 0.4098, 0.7615, 0.4093, 0.759, 0.4594, 0.6877, 0.4572, 0.6872, 0.3638, 0.7599, 0.3573, 0.7615, 0.4093, 0.6895, 0.4098, 0.6808, 0.3168, 0.7534, 0.3057, 0.7599, 0.3573, 0.6872, 0.3638, 0.6702, 0.2658, 0.7451, 0.2546, 0.7534, 0.3057, 0.6808, 0.3168, 0.7396, 0.2025, 0.8207, 0.1994, 0.8234, 0.2466, 0.7451, 0.2546, 0.7403, 0.1492, 0.8214, 0.1533, 0.8207, 0.1994, 0.7396, 0.2025, 0.7473, 0.097, 0.824, 0.1067, 0.8214, 0.1533, 0.7403, 0.1492, 0.758, 0.04687, 0.8291, 0.05769, 0.824, 0.1067, 0.7473, 0.097, 0.7615, 0.4093, 0.8337, 0.4101, 0.8298, 0.4638, 0.759, 0.4594, 0.7599, 0.3573, 0.8335, 0.3527, 0.8337, 0.4101, 0.7615, 0.4093, 0.7534, 0.3057, 0.8286, 0.2973, 0.8335, 0.3527, 0.7599, 0.3573, 0.7451, 0.2546, 0.8234, 0.2466, 0.8286, 0.2973, 0.7534, 0.3057, 0.8207, 0.1994, 0.9045, 0.1976, 0.9034, 0.2437, 0.8234, 0.2466, 0.8214, 0.1533, 0.9047, 0.1536, 0.9045, 0.1976, 0.8207, 0.1994, 0.824, 0.1067, 0.902, 0.1082, 0.9047, 0.1536, 0.8214, 0.1533, 0.8291, 0.05769, 0.8983, 0.05839, 0.902, 0.1082, 0.824, 0.1067, 0.8337, 0.4101, 0.8996, 0.4117, 0.8992, 0.4677, 0.8298, 0.4638, 0.8335, 0.3527, 0.9005, 0.3525, 0.8996, 0.4117, 0.8337, 0.4101, 0.8286, 0.2973, 0.9017, 0.2952, 0.9005, 0.3525, 0.8335, 0.3527, 0.8234, 0.2466, 0.9034, 0.2437, 0.9017, 0.2952, 0.8286, 0.2973, 0.9045, 0.1976, 0.9514, 0.198, 0.947, 0.2464, 0.9034, 0.2437, 0.9047, 0.1536, 0.951, 0.1514, 0.9514, 0.198, 0.9045, 0.1976, 0.902, 0.1082, 0.9446, 0.1037, 0.951, 0.1514, 0.9047, 0.1536, 0.8983, 0.05839, 0.9341, 0.05312, 0.9446, 0.1037, 0.902, 0.1082, 0.8996, 0.4117, 0.9307, 0.411, 0.9354, 0.4667, 0.8992, 0.4677, 0.9005, 0.3525, 0.9318, 0.354, 0.9307, 0.411, 0.8996, 0.4117, 0.9017, 0.2952, 0.939, 0.2985, 0.9318, 0.354, 0.9005, 0.3525, 0.9034, 0.2437, 0.947, 0.2464, 0.939, 0.2985, 0.9017, 0.2952, 0.9514, 0.198, 0.9977, 0.1998, 0.9871, 0.253, 0.947, 0.2464, 0.951, 0.1514, 0.9959, 0.1471, 0.9977, 0.1998, 0.9514, 0.198, 0.9446, 0.1037, 0.9834, 0.09534, 0.9959, 0.1471, 0.951, 0.1514, 0.9341, 0.05312, 0.963, 0.04533, 0.9834, 0.09534, 0.9446, 0.1037, 0.9307, 0.411, 0.9536, 0.4098, 0.9656, 0.4631, 0.9354, 0.4667, 0.9318, 0.354, 0.9541, 0.3562, 0.9536, 0.4098, 0.9307, 0.411, 0.939, 0.2985, 0.969, 0.3046, 0.9541, 0.3562, 0.9318, 0.354, 0.947, 0.2464, 0.9871, 0.253, 0.969, 0.3046, 0.939, 0.2985, 0.06623, 0.5987, 0.05549, 0.6543, 0.03246, 0.659, 0.04576, 0.5898, 0.09627, 0.5543, 0.06623, 0.5987, 0.04576, 0.5898, 0.08247, 0.54, 0.2829, 0.5634, 0.2381, 0.5335, 0.2474, 0.5127, 0.2972, 0.5495, 0.2381, 0.5335, 0.186, 0.5202, 0.1868, 0.5003, 0.2474, 0.5127, 0.3118, 0.6037, 0.2829, 0.5634, 0.2972, 0.5495, 0.329, 0.5971, 0.186, 0.5202, 0.1366, 0.5255, 0.1301, 0.5083, 0.1868, 0.5003, 0.3171, 0.6534, 0.3118, 0.6037, 0.329, 0.5971, 0.339, 0.659, 0.1366, 0.5255, 0.09627, 0.5543, 0.08247, 0.54, 0.1301, 0.5083, 0.339, 0.659, 0.329, 0.5971, 0.3513, 0.5883, 0.3661, 0.6537, 0.04576, 0.5898, 0.03246, 0.659, 0.002315, 0.6517, 0.02203, 0.579, 0.329, 0.5971, 0.2972, 0.5495, 0.3171, 0.5299, 0.3513, 0.5883, 0.2972, 0.5495, 0.2474, 0.5127, 0.2577, 0.4896, 0.3171, 0.5299, 0.1301, 0.5083, 0.08247, 0.54, 0.06294, 0.5199, 0.1216, 0.4858, 0.2474, 0.5127, 0.1868, 0.5003, 0.188, 0.4724, 0.2577, 0.4896, 0.08247, 0.54, 0.04576, 0.5898, 0.02203, 0.579, 0.06294, 0.5199, 0.1868, 0.5003, 0.1301, 0.5083, 0.1216, 0.4858, 0.188, 0.4724, 0.6005, 0.5073, 0.5603, 0.4917, 0.5621, 0.4815, 0.606, 0.499, 0.4666, 0.5179, 0.4268, 0.5637, 0.414, 0.556, 0.4588, 0.5074, 0.6471, 0.5762, 0.631, 0.5371, 0.6392, 0.5318, 0.6564, 0.5746, 0.4268, 0.5637, 0.4049, 0.6296, 0.3865, 0.6305, 0.414, 0.556, 0.631, 0.5371, 0.6005, 0.5073, 0.606, 0.499, 0.6392, 0.5318, 0.6455, 0.6209, 0.6471, 0.5762, 0.6564, 0.5746, 0.6552, 0.6253, 0.514, 0.4945, 0.4666, 0.5179, 0.4588, 0.5074, 0.5114, 0.4834, 0.5603, 0.4917, 0.514, 0.4945, 0.5114, 0.4834, 0.5621, 0.4815, 0.6564, 0.5746, 0.6392, 0.5318, 0.6469, 0.5261, 0.666, 0.5724, 0.6392, 0.5318, 0.606, 0.499, 0.6109, 0.4908, 0.6469, 0.5261, 0.6552, 0.6253, 0.6564, 0.5746, 0.666, 0.5724, 0.666, 0.6253, 0.5621, 0.4815, 0.5114, 0.4834, 0.5093, 0.4725, 0.5638, 0.4724, 0.606, 0.499, 0.5621, 0.4815, 0.5638, 0.4724, 0.6109, 0.4908, 0.5114, 0.4834, 0.4588, 0.5074, 0.4518, 0.4968, 0.5093, 0.4725, 0.414, 0.556, 0.3865, 0.6305, 0.3708, 0.6244, 0.4018, 0.548, 0.4588, 0.5074, 0.414, 0.556, 0.4018, 0.548, 0.4518, 0.4968])
me_cubeziercurve_003.materials.append(mat_material_001)
me_cubeziercurve_003.use_remesh_preserve_volume = False
me_cubeziercurve_003.use_remesh_preserve_attributes = False
me_cubeziercurve_003.use_mirror_vertex_groups = False
me_cubeziercurve_003.update()
me_cube = bpy.data.meshes.new('Cube')
me_cube.from_pydata([(-0.5, 1.0, 0.0), (-0.5, -1.0, 0.0), (-3.5, -1.0, 0.0), (-3.5, 1.0, 0.0), (-0.5, 1.0, 2.0), (-0.5, -1.0, 2.0), (-2.592, -1.0, 2.0), (-3.5, -1.0, 1.092), (-3.5, 1.0, 1.092), (-2.592, 1.0, 2.0), (-1.912, -1.0, 1.403), (-1.488, -1.0, 1.227), (-1.312, -1.0, 0.803), (-1.488, -1.0, 0.3787), (-1.912, -1.0, 0.203), (-2.337, -1.0, 0.3787), (-2.512, -1.0, 0.803), (-2.337, -1.0, 1.227), (-1.488, -1.8, 0.3787), (-1.488, -1.9, 0.3787), (-1.912, -1.8, 0.203), (-1.912, -1.9, 0.203), (-2.337, -1.8, 0.3787), (-2.337, -1.9, 0.3787), (-1.55, -1.8, 0.0), (-1.55, -1.9, 0.0), (-2.28, -1.8, 0.0), (-2.28, -1.9, 0.0), (-1.488, -1.3, 0.3787), (-1.488, -1.4, 0.3787), (-1.912, -1.3, 0.203), (-1.912, -1.4, 0.203), (-2.337, -1.3, 0.3787), (-2.337, -1.4, 0.3787), (-1.55, -1.3, 0.0), (-1.55, -1.4, 0.0), (-2.28, -1.3, 0.0), (-2.28, -1.4, 0.0), (-1.912, -2.2, 1.328), (-1.912, -2.077, 1.403), (-1.541, -2.2, 1.174), (-1.488, -2.077, 1.227), (-1.387, -2.2, 0.803), (-1.312, -2.077, 0.803), (-1.541, -2.2, 0.4316), (-1.488, -2.077, 0.3787), (-1.912, -2.2, 0.2779), (-1.912, -2.077, 0.203), (-2.284, -2.2, 0.4316), (-2.337, -2.077, 0.3787), (-2.438, -2.2, 0.803), (-2.512, -2.077, 0.803), (-2.284, -2.2, 1.174), (-2.337, -2.077, 1.227), (-2.592, -0.7333, 2.0), (-2.592, 0.7333, 2.0), (-3.318, -0.7333, 1.273), (-3.318, 0.7333, 1.273), (-0.7092, 0.7333, 2.0), (-0.7092, -0.7333, 2.0), (-2.6, -0.7, 0.4814), (-2.6, 0.7, 0.4814), (-3.3, -0.7, 0.4814), (-3.3, 0.7, 0.4814), (-0.7, 0.7, 0.4814), (-0.7, -0.7, 0.4814), (-5.0, -0.7, 0.0), (-5.0, 1.0, 0.0), (-5.0, 1.0, 0.9), (-5.0, -0.7, 0.9), (-4.57, 0.1414, 0.9532), (-3.92, 0.1414, 1.036), (-3.79, -0.05522, 1.052), (-3.79, -0.3688, 1.052), (-3.986, -0.5654, 1.036), (-4.57, -0.4485, 0.9532), (-4.7, -0.2519, 0.9367), (-4.7, -0.05522, 0.9367), (-3.94, 0.1269, 1.084), (-4.558, 0.1269, 1.006), (-3.816, -0.06004, 1.1), (-3.816, -0.364, 1.1), (-4.007, -0.5509, 1.084), (-4.558, -0.434, 1.006), (-4.682, -0.247, 0.9901), (-4.682, -0.06004, 0.9901), (-4.614, 0.732, 1.033), (-4.512, 0.6897, 1.033), (-4.614, 0.7632, 0.8636), (-4.614, 0.7632, 1.033), (-4.49, 0.7118, 0.8636), (-4.49, 0.7118, 1.033), (-4.438, 0.5875, 0.8636), (-4.438, 0.5875, 1.033), (-4.49, 0.4632, 0.8636), (-4.49, 0.4632, 1.033), (-4.614, 0.4117, 0.8636), (-4.614, 0.4117, 1.033), (-4.738, 0.4632, 0.8636), (-4.738, 0.4632, 1.033), (-4.79, 0.5875, 0.8636), (-4.79, 0.5875, 1.033), (-4.738, 0.7118, 0.8636), (-4.738, 0.7118, 1.033), (-4.47, 0.5875, 1.033), (-4.512, 0.4853, 1.033), (-4.614, 0.443, 1.033), (-4.716, 0.4853, 1.033), (-4.759, 0.5875, 1.033), (-4.716, 0.6897, 1.033), (-4.614, 0.7633, 1.208), (-4.738, 0.7118, 1.208), (-4.79, 0.5875, 1.208), (-4.738, 0.4632, 1.208), (-4.614, 0.4117, 1.208), (-4.49, 0.4632, 1.208), (-4.438, 0.5875, 1.208), (-4.49, 0.7118, 1.208), (-4.614, 0.7633, 1.322), (-4.738, 0.7118, 1.322), (-4.79, 0.5875, 1.322), (-4.738, 0.4632, 1.322), (-4.614, 0.4117, 1.322), (-4.49, 0.4632, 1.322), (-4.438, 0.5875, 1.322), (-4.49, 0.7118, 1.322), (-4.614, 0.6981, 1.416), (-4.692, 0.6657, 1.416), (-4.725, 0.5875, 1.416), (-4.692, 0.5092, 1.416), (-4.614, 0.4768, 1.416), (-4.536, 0.5092, 1.416), (-4.503, 0.5875, 1.416), (-4.536, 0.6657, 1.416), (-4.094, 0.732, 1.106), (-3.992, 0.6897, 1.106), (-4.094, 0.7632, 0.9362), (-4.094, 0.7632, 1.106), (-3.97, 0.7118, 0.9362), (-3.97, 0.7118, 1.106), (-3.918, 0.5875, 0.9362), (-3.918, 0.5875, 1.106), (-3.97, 0.4632, 0.9362), (-3.97, 0.4632, 1.106), (-4.094, 0.4117, 0.9362), (-4.094, 0.4117, 1.106), (-4.218, 0.4632, 0.9362), (-4.218, 0.4632, 1.106), (-4.27, 0.5875, 0.9362), (-4.27, 0.5875, 1.106), (-4.218, 0.7118, 0.9362), (-4.218, 0.7118, 1.106), (-3.95, 0.5875, 1.106), (-3.992, 0.4853, 1.106), (-4.094, 0.443, 1.106), (-4.196, 0.4853, 1.106), (-4.239, 0.5875, 1.106), (-4.196, 0.6897, 1.106), (-4.094, 0.7633, 1.281), (-4.219, 0.7118, 1.281), (-4.27, 0.5875, 1.281), (-4.219, 0.4632, 1.281), (-4.094, 0.4117, 1.281), (-3.97, 0.4632, 1.281), (-3.918, 0.5875, 1.281), (-3.97, 0.7118, 1.281), (-4.094, 0.7633, 1.394), (-4.219, 0.7118, 1.394), (-4.27, 0.5875, 1.394), (-4.219, 0.4632, 1.394), (-4.094, 0.4117, 1.394), (-3.97, 0.4632, 1.394), (-3.918, 0.5875, 1.394), (-3.97, 0.7118, 1.394), (-4.094, 0.6981, 1.489), (-4.172, 0.6657, 1.489), (-4.205, 0.5875, 1.489), (-4.172, 0.5092, 1.489), (-4.094, 0.4768, 1.489), (-4.016, 0.5092, 1.489), (-3.984, 0.5875, 1.489), (-4.016, 0.6657, 1.489), (-0.5, 1.0, 0.6667), (-0.5, 1.0, 1.333), (-0.5, -1.0, 0.6667), (-0.5, -1.0, 1.333), (-3.5, -1.0, 0.3639), (-3.5, -1.0, 0.7277), (-3.5, 1.0, 0.7277), (-3.5, 1.0, 0.3639), (-5.0, -0.7, 0.6), (-5.0, -0.7, 0.3), (-5.0, 1.0, 0.6), (-5.0, 1.0, 0.3), (-0.5, 1.0, 1.667), (-0.5, -1.0, 1.667), (-3.046, -1.0, 1.546), (-3.5, 1.0, 0.9097), (-2.0, 1.0, 0.0), (-1.546, 1.0, 2.0), (-2.0, 1.0, 1.031), (-2.0, 1.0, 0.5153), (-2.0, 1.0, 1.288), (-2.75, 1.0, 0.0), (-3.046, 1.0, 1.546), (-2.75, 1.0, 0.8791), (-2.75, 1.0, 0.4396), (-2.75, 1.0, 1.099), (-1.25, 1.0, 0.0), (-1.023, 1.0, 2.0), (-1.25, 1.0, 1.182), (-1.25, 1.0, 0.591), (-1.25, 1.0, 1.477), (-2.0, -1.0, 0.0), (-1.546, -1.0, 2.0), (-2.0, -1.0, 0.5153), (-2.0, -1.0, 1.031), (-1.773, -1.0, 1.606), (-1.25, -1.0, 0.0), (-1.023, -1.0, 2.0), (-1.25, -1.0, 0.591), (-1.25, -1.0, 1.182), (-1.136, -1.0, 1.636), (-2.75, -1.0, 0.0), (-2.75, -1.0, 0.4396), (-2.75, -1.0, 0.8791), (-3.273, -1.0, 1.319), (-4.25, 1.0, 0.0), (-4.25, 1.0, 0.9958), (-4.25, 1.0, 0.6639), (-4.25, 1.0, 0.3319), (-5.0, 0.15, 0.0), (-5.0, 0.15, 0.9), (-5.0, 0.15, 0.3), (-5.0, 0.15, 0.6), (-4.25, -0.85, 0.9958), (-4.25, -0.85, 0.0), (-4.25, -0.85, 0.3319), (-4.25, -0.85, 0.6639), (-3.5, 0.1763, 1.092), (-4.25, 0.1631, 0.9958)], [], [(206, 203, 3, 189), (5, 59, 54, 6, 214, 219), (217, 214, 6, 196), (55, 9, 204, 8, 57), (17, 53, 39, 10), (12, 43, 45, 13), (13, 45, 47, 14), (14, 47, 49, 15), (15, 49, 51, 16), (16, 51, 53, 17), (10, 39, 41, 11), (11, 41, 43, 12), (18, 20, 21, 19), (20, 22, 23, 21), (19, 25, 24, 18), (22, 26, 27, 23), (20, 18, 24, 26, 22), (21, 23, 27, 25, 19), (24, 25, 27, 26), (28, 30, 31, 29), (30, 32, 33, 31), (29, 35, 34, 28), (32, 36, 37, 33), (30, 28, 34, 36, 32), (31, 33, 37, 35, 29), (34, 35, 37, 36), (41, 39, 38, 40), (43, 41, 40, 42), (45, 43, 42, 44), (47, 45, 44, 46), (49, 47, 46, 48), (51, 49, 48, 50), (53, 51, 50, 52), (39, 53, 52, 38), (40, 38, 52, 50, 48, 46, 44, 42), (238, 235, 69, 190), (6, 54, 56, 7, 226, 196), (56, 57, 8, 239, 7), (4, 209, 199, 9, 55, 58), (58, 55, 61, 64), (194, 4, 5, 195), (0, 1, 218, 213, 223, 2, 3, 203, 198, 208), (59, 58, 64, 65), (4, 58, 59, 5), (64, 61, 60, 65), (60, 61, 63, 62), (55, 57, 63, 61), (54, 59, 65, 60), (57, 56, 62, 63), (56, 54, 60, 62), (234, 232, 68, 192), (230, 227, 67, 193), (7, 239, 240, 235), (3, 2, 236, 66, 231, 67, 227), (78, 79, 85, 84, 83, 82, 81, 80), (76, 75, 83, 84), (74, 73, 81, 82), (72, 71, 78, 80), (77, 76, 84, 85), (75, 74, 82, 83), (73, 72, 80, 81), (71, 70, 79, 78), (70, 77, 85, 79), (87, 86, 110, 117), (95, 93, 104, 105), (88, 89, 91, 90), (106, 105, 115, 114), (91, 89, 86, 87), (90, 91, 93, 92), (109, 108, 112, 111), (101, 99, 107, 108), (92, 93, 95, 94), (104, 87, 117, 116), (93, 91, 87, 104), (94, 95, 97, 96), (108, 107, 113, 112), (99, 97, 106, 107), (96, 97, 99, 98), (86, 109, 111, 110), (89, 103, 109, 86), (98, 99, 101, 100), (103, 101, 108, 109), (97, 95, 105, 106), (100, 101, 103, 102), (107, 106, 114, 113), (117, 110, 118, 125), (102, 103, 89, 88), (105, 104, 116, 115), (120, 121, 129, 128), (115, 116, 124, 123), (113, 114, 122, 121), (111, 112, 120, 119), (116, 117, 125, 124), (114, 115, 123, 122), (112, 113, 121, 120), (110, 111, 119, 118), (133, 126, 127, 128, 129, 130, 131, 132), (118, 119, 127, 126), (125, 118, 126, 133), (123, 124, 132, 131), (121, 122, 130, 129), (119, 120, 128, 127), (124, 125, 133, 132), (122, 123, 131, 130), (135, 134, 158, 165), (143, 141, 152, 153), (136, 137, 139, 138), (154, 153, 163, 162), (139, 137, 134, 135), (138, 139, 141, 140), (157, 156, 160, 159), (149, 147, 155, 156), (140, 141, 143, 142), (152, 135, 165, 164), (141, 139, 135, 152), (142, 143, 145, 144), (156, 155, 161, 160), (147, 145, 154, 155), (144, 145, 147, 146), (134, 157, 159, 158), (137, 151, 157, 134), (146, 147, 149, 148), (151, 149, 156, 157), (145, 143, 153, 154), (148, 149, 151, 150), (155, 154, 162, 161), (165, 158, 166, 173), (150, 151, 137, 136), (153, 152, 164, 163), (168, 169, 177, 176), (163, 164, 172, 171), (161, 162, 170, 169), (159, 160, 168, 167), (164, 165, 173, 172), (162, 163, 171, 170), (160, 161, 169, 168), (158, 159, 167, 166), (181, 174, 175, 176, 177, 178, 179, 180), (166, 167, 175, 174), (173, 166, 174, 181), (171, 172, 180, 179), (169, 170, 178, 177), (167, 168, 176, 175), (172, 173, 181, 180), (170, 171, 179, 178), (228, 229, 192, 68), (229, 230, 193, 192), (231, 233, 193, 67), (233, 234, 192, 193), (0, 182, 184, 1), (182, 183, 185, 184), (236, 237, 191, 66), (237, 238, 190, 191), (223, 224, 186, 2), (224, 225, 187, 186), (207, 205, 188, 197), (205, 206, 189, 188), (204, 207, 197, 8), (183, 194, 195, 185), (225, 226, 7, 187), (209, 212, 202, 199), (210, 211, 201, 200), (212, 210, 200, 202), (211, 208, 198, 201), (199, 202, 207, 204, 9), (200, 201, 206, 205), (202, 200, 205, 207), (201, 198, 203, 206), (182, 0, 208, 211), (194, 183, 210, 212), (183, 182, 211, 210), (4, 194, 212, 209), (221, 222, 217, 216), (220, 221, 216, 215), (218, 220, 215, 213), (222, 219, 214, 217), (195, 5, 219, 222), (1, 184, 220, 218), (184, 185, 221, 220), (185, 195, 222, 221), (216, 217, 196, 226, 225), (215, 216, 225, 224), (213, 215, 224, 223), (188, 189, 230, 229), (8, 197, 188, 229, 228), (189, 3, 227, 230), (191, 190, 234, 233), (66, 191, 233, 231), (190, 69, 232, 234), (186, 187, 238, 237), (2, 186, 237, 236), (187, 7, 235, 238), (232, 240, 228, 68), (228, 240, 239, 8), (235, 240, 232, 69)])
_uv = me_cube.uv_layers.new(name='UVMap')
_uv.uv.foreach_set('vector', [0.2652, 0.1249, 0.249, 0.1604, 0.1885, 0.1327, 0.2019, 0.1034, 0.8838, 0.4145, 0.8653, 0.4381, 0.6983, 0.4381, 0.6983, 0.4144, 0.7911, 0.4144, 0.8375, 0.4145, 0.4445, 0.9602, 0.4647, 0.9952, 0.3719, 0.9952, 0.3316, 0.9549, 0.6983, 0.5682, 0.6982, 0.5918, 0.6413, 0.5918, 0.5843, 0.5918, 0.6071, 0.5681, 0.7139, 0.2808, 0.6134, 0.2808, 0.6134, 0.2396, 0.7139, 0.2396, 0.7139, 0.1572, 0.6134, 0.1572, 0.6134, 0.116, 0.7139, 0.116, 0.7139, 0.116, 0.6134, 0.116, 0.6134, 0.07484, 0.7139, 0.07484, 0.7139, 0.07484, 0.6134, 0.07484, 0.6134, 0.03365, 0.7139, 0.03365, 0.7139, 0.3631, 0.6134, 0.3631, 0.6134, 0.322, 0.7139, 0.322, 0.7139, 0.322, 0.6134, 0.322, 0.6134, 0.2808, 0.7139, 0.2808, 0.7139, 0.2396, 0.6134, 0.2396, 0.6134, 0.1984, 0.7139, 0.1984, 0.7139, 0.1984, 0.6134, 0.1984, 0.6134, 0.1572, 0.7139, 0.1572, 0.5241, 0.693, 0.557, 0.6813, 0.5582, 0.6904, 0.5215, 0.701, 0.557, 0.6813, 0.6013, 0.6811, 0.6013, 0.6904, 0.5582, 0.6904, 0.5215, 0.701, 0.5054, 0.6743, 0.5147, 0.6696, 0.5241, 0.693, 0.6013, 0.6811, 0.6373, 0.6811, 0.6373, 0.6904, 0.6013, 0.6904, 0.557, 0.6813, 0.5241, 0.693, 0.5147, 0.6696, 0.5861, 0.6517, 0.6013, 0.6811, 0.4841, 0.7005, 0.4572, 0.7266, 0.4502, 0.6962, 0.5054, 0.6743, 0.5215, 0.701, 0.5147, 0.6696, 0.5054, 0.6743, 0.4717, 0.6062, 0.481, 0.6016, 0.7601, 0.6352, 0.7273, 0.6468, 0.726, 0.6377, 0.7627, 0.6271, 0.7273, 0.6468, 0.6829, 0.6471, 0.6829, 0.6377, 0.726, 0.6377, 0.7627, 0.6271, 0.7788, 0.6539, 0.7695, 0.6585, 0.7601, 0.6352, 0.6829, 0.6471, 0.647, 0.6471, 0.647, 0.6377, 0.6829, 0.6377, 0.7273, 0.6468, 0.7601, 0.6352, 0.7695, 0.6585, 0.6982, 0.6764, 0.6829, 0.6471, 0.8002, 0.6277, 0.827, 0.6016, 0.8341, 0.632, 0.7788, 0.6539, 0.7627, 0.6271, 0.7695, 0.6585, 0.7788, 0.6539, 0.8125, 0.722, 0.8032, 0.7266, 0.514, 0.07632, 0.514, 0.03514, 0.5239, 0.03901, 0.5237, 0.07202, 0.5433, 0.1051, 0.514, 0.07632, 0.5237, 0.07202, 0.547, 0.09515, 0.5843, 0.1042, 0.5433, 0.1051, 0.547, 0.09515, 0.5799, 0.09446, 0.6134, 0.07484, 0.5843, 0.1042, 0.5799, 0.09446, 0.6035, 0.07096, 0.6134, 0.03365, 0.6134, 0.07484, 0.6035, 0.07096, 0.6037, 0.03795, 0.5841, 0.004848, 0.6134, 0.03365, 0.6037, 0.03795, 0.5804, 0.01482, 0.5431, 0.00582, 0.5841, 0.004848, 0.5804, 0.01482, 0.5475, 0.01551, 0.514, 0.03514, 0.5431, 0.00582, 0.5475, 0.01551, 0.5239, 0.03901, 0.5237, 0.07202, 0.5239, 0.03901, 0.5475, 0.01551, 0.5804, 0.01482, 0.6037, 0.03795, 0.6035, 0.07096, 0.5799, 0.09446, 0.547, 0.09515, 0.2235, 0.8766, 0.2235, 0.9061, 0.1556, 0.8976, 0.1556, 0.871, 0.6983, 0.4144, 0.6983, 0.4381, 0.6071, 0.438, 0.5843, 0.4144, 0.6128, 0.4144, 0.6413, 0.4144, 0.6071, 0.438, 0.6071, 0.5681, 0.5843, 0.5918, 0.5843, 0.5187, 0.5843, 0.4144, 0.8838, 0.5919, 0.8374, 0.5919, 0.791, 0.5919, 0.6982, 0.5918, 0.6983, 0.5682, 0.8652, 0.5682, 0.3049, 0.808, 0.138, 0.808, 0.1372, 0.6733, 0.3057, 0.6733, 0.7349, 0.9656, 0.7349, 0.9952, 0.5575, 0.9952, 0.5575, 0.9656, 0.4306, 0.2433, 0.3569, 0.4047, 0.2964, 0.377, 0.2359, 0.3494, 0.1753, 0.3218, 0.1148, 0.2941, 0.1885, 0.1327, 0.249, 0.1604, 0.3096, 0.188, 0.3701, 0.2157, 0.4405, 0.5462, 0.4405, 0.6763, 0.3057, 0.6733, 0.3057, 0.5491, 0.8838, 0.5919, 0.8652, 0.5682, 0.8653, 0.4381, 0.8838, 0.4145, 0.3057, 0.6733, 0.1372, 0.6733, 0.1372, 0.5491, 0.3057, 0.5491, 0.1372, 0.5491, 0.1372, 0.6733, 0.07511, 0.6733, 0.07511, 0.5491, 0.138, 0.808, 0.07348, 0.7436, 0.07511, 0.6733, 0.1372, 0.6733, 0.138, 0.4144, 0.3049, 0.4144, 0.3057, 0.5491, 0.1372, 0.5491, 0.004848, 0.6763, 0.004851, 0.5462, 0.07511, 0.5491, 0.07511, 0.6733, 0.07348, 0.4788, 0.138, 0.4144, 0.1372, 0.5491, 0.07511, 0.5491, 0.08025, 0.871, 0.08025, 0.8976, 0.004848, 0.8976, 0.004848, 0.871, 0.1402, 0.07832, 0.128, 0.1051, 0.0675, 0.07747, 0.07855, 0.05326, 0.5843, 0.4144, 0.5843, 0.5187, 0.5172, 0.5175, 0.5173, 0.4277, 0.1885, 0.1327, 0.1148, 0.2941, 0.05984, 0.2544, 0.004848, 0.2146, 0.03617, 0.1461, 0.0675, 0.07747, 0.128, 0.1051, 0.7664, 0.08152, 0.7291, 0.04501, 0.7318, 0.02573, 0.744, 0.01387, 0.7644, 0.01081, 0.8055, 0.03685, 0.8061, 0.06009, 0.7867, 0.07926, 0.741, 0.008879, 0.765, 0.004848, 0.7644, 0.01081, 0.744, 0.01387, 0.811, 0.03494, 0.811, 0.06243, 0.8061, 0.06009, 0.8055, 0.03685, 0.7894, 0.0843, 0.765, 0.08734, 0.7664, 0.08152, 0.7867, 0.07926, 0.7271, 0.02306, 0.741, 0.008879, 0.744, 0.01387, 0.7318, 0.02573, 0.765, 0.004848, 0.811, 0.03494, 0.8055, 0.03685, 0.7644, 0.01081, 0.811, 0.06243, 0.7894, 0.0843, 0.7867, 0.07926, 0.8061, 0.06009, 0.765, 0.08734, 0.7236, 0.04593, 0.7291, 0.04501, 0.7664, 0.08152, 0.7236, 0.04593, 0.7271, 0.02306, 0.7318, 0.02573, 0.7291, 0.04501, 0.4538, 0.7363, 0.4644, 0.7379, 0.4626, 0.7536, 0.4502, 0.753, 0.722, 0.7564, 0.7287, 0.7617, 0.7272, 0.763, 0.7208, 0.7583, 0.6637, 0.7475, 0.6742, 0.7618, 0.666, 0.7732, 0.6513, 0.7587, 0.5068, 0.7434, 0.5175, 0.746, 0.513, 0.7615, 0.5032, 0.7586, 0.666, 0.7732, 0.6742, 0.7618, 0.6764, 0.7639, 0.6697, 0.774, 0.7438, 0.7618, 0.7336, 0.7696, 0.7287, 0.7617, 0.7377, 0.7537, 0.475, 0.7388, 0.4856, 0.7398, 0.4837, 0.755, 0.4735, 0.7541, 0.6936, 0.7517, 0.7037, 0.7509, 0.7037, 0.7532, 0.6941, 0.7544, 0.7377, 0.7537, 0.7287, 0.7617, 0.722, 0.7564, 0.7294, 0.7458, 0.5283, 0.7492, 0.5394, 0.7525, 0.5346, 0.7706, 0.523, 0.7654, 0.7287, 0.7617, 0.7336, 0.7696, 0.7314, 0.7699, 0.7272, 0.763, 0.7294, 0.7458, 0.722, 0.7564, 0.7133, 0.7526, 0.7185, 0.7396, 0.4856, 0.7398, 0.4962, 0.7413, 0.4935, 0.7565, 0.4837, 0.755, 0.7037, 0.7509, 0.7133, 0.7526, 0.7126, 0.755, 0.7037, 0.7532, 0.7185, 0.7396, 0.7133, 0.7526, 0.7037, 0.7509, 0.7056, 0.7363, 0.4644, 0.7379, 0.475, 0.7388, 0.4735, 0.7541, 0.4626, 0.7536, 0.6742, 0.7618, 0.6835, 0.7553, 0.6846, 0.7575, 0.6764, 0.7639, 0.7056, 0.7363, 0.7037, 0.7509, 0.6936, 0.7517, 0.6916, 0.7363, 0.6835, 0.7553, 0.6936, 0.7517, 0.6941, 0.7544, 0.6846, 0.7575, 0.7133, 0.7526, 0.722, 0.7564, 0.7208, 0.7583, 0.7126, 0.755, 0.6916, 0.7363, 0.6936, 0.7517, 0.6835, 0.7553, 0.6773, 0.74, 0.4962, 0.7413, 0.5068, 0.7434, 0.5032, 0.7586, 0.4935, 0.7565, 0.4502, 0.753, 0.4626, 0.7536, 0.4629, 0.763, 0.4502, 0.7647, 0.6773, 0.74, 0.6835, 0.7553, 0.6742, 0.7618, 0.6637, 0.7475, 0.5175, 0.746, 0.5283, 0.7492, 0.523, 0.7654, 0.513, 0.7615, 0.483, 0.7633, 0.4923, 0.7645, 0.4904, 0.7743, 0.482, 0.7734, 0.513, 0.7615, 0.523, 0.7654, 0.5191, 0.7738, 0.5103, 0.7695, 0.4935, 0.7565, 0.5032, 0.7586, 0.5014, 0.7665, 0.4923, 0.7645, 0.4735, 0.7541, 0.4837, 0.755, 0.483, 0.7633, 0.4734, 0.7627, 0.523, 0.7654, 0.5346, 0.7706, 0.5286, 0.7805, 0.5191, 0.7738, 0.5032, 0.7586, 0.513, 0.7615, 0.5103, 0.7695, 0.5014, 0.7665, 0.4837, 0.755, 0.4935, 0.7565, 0.4923, 0.7645, 0.483, 0.7633, 0.4626, 0.7536, 0.4735, 0.7541, 0.4734, 0.7627, 0.4629, 0.763, 0.4554, 0.7766, 0.4644, 0.7742, 0.4726, 0.7788, 0.475, 0.7879, 0.4704, 0.796, 0.4613, 0.7985, 0.4532, 0.7938, 0.4507, 0.7848, 0.4629, 0.763, 0.4734, 0.7627, 0.4733, 0.7733, 0.4644, 0.7742, 0.4502, 0.7647, 0.4629, 0.763, 0.4644, 0.7742, 0.4554, 0.7766, 0.5103, 0.7695, 0.5191, 0.7738, 0.5138, 0.7818, 0.5064, 0.7783, 0.4923, 0.7645, 0.5014, 0.7665, 0.4986, 0.7759, 0.4904, 0.7743, 0.4734, 0.7627, 0.483, 0.7633, 0.482, 0.7734, 0.4733, 0.7733, 0.5191, 0.7738, 0.5286, 0.7805, 0.5199, 0.7871, 0.5138, 0.7818, 0.5014, 0.7665, 0.5103, 0.7695, 0.5064, 0.7783, 0.4986, 0.7759, 0.7858, 0.1007, 0.7842, 0.1112, 0.7684, 0.1095, 0.769, 0.09703, 0.6198, 0.7564, 0.6265, 0.7617, 0.625, 0.763, 0.6186, 0.7583, 0.5615, 0.7475, 0.572, 0.7618, 0.5638, 0.7732, 0.5491, 0.7587, 0.7787, 0.1537, 0.776, 0.1644, 0.7606, 0.1598, 0.7635, 0.1501, 0.5638, 0.7732, 0.572, 0.7618, 0.5741, 0.7639, 0.5675, 0.774, 0.6416, 0.7618, 0.6314, 0.7696, 0.6265, 0.7617, 0.6355, 0.7537, 0.7833, 0.1219, 0.7822, 0.1325, 0.767, 0.1306, 0.7679, 0.1204, 0.5913, 0.7517, 0.6015, 0.7509, 0.6014, 0.7532, 0.5919, 0.7544, 0.6355, 0.7537, 0.6265, 0.7617, 0.6198, 0.7564, 0.6272, 0.7458, 0.7728, 0.1752, 0.7695, 0.1863, 0.7514, 0.1815, 0.7567, 0.1699, 0.6265, 0.7617, 0.6314, 0.7696, 0.6291, 0.7699, 0.625, 0.763, 0.6272, 0.7458, 0.6198, 0.7564, 0.6111, 0.7526, 0.6163, 0.7396, 0.7822, 0.1325, 0.7807, 0.1431, 0.7656, 0.1404, 0.767, 0.1306, 0.6015, 0.7509, 0.6111, 0.7526, 0.6104, 0.755, 0.6014, 0.7532, 0.6163, 0.7396, 0.6111, 0.7526, 0.6015, 0.7509, 0.6034, 0.7363, 0.7842, 0.1112, 0.7833, 0.1219, 0.7679, 0.1204, 0.7684, 0.1095, 0.572, 0.7618, 0.5813, 0.7553, 0.5824, 0.7575, 0.5741, 0.7639, 0.6034, 0.7363, 0.6015, 0.7509, 0.5913, 0.7517, 0.5894, 0.7363, 0.5813, 0.7553, 0.5913, 0.7517, 0.5919, 0.7544, 0.5824, 0.7575, 0.6111, 0.7526, 0.6198, 0.7564, 0.6186, 0.7583, 0.6104, 0.755, 0.5894, 0.7363, 0.5913, 0.7517, 0.5813, 0.7553, 0.5751, 0.74, 0.7807, 0.1431, 0.7787, 0.1537, 0.7635, 0.1501, 0.7656, 0.1404, 0.769, 0.09703, 0.7684, 0.1095, 0.7591, 0.1098, 0.7574, 0.09703, 0.5751, 0.74, 0.5813, 0.7553, 0.572, 0.7618, 0.5615, 0.7475, 0.776, 0.1644, 0.7728, 0.1752, 0.7567, 0.1699, 0.7606, 0.1598, 0.7588, 0.1299, 0.7575, 0.1392, 0.7478, 0.1373, 0.7487, 0.1289, 0.7606, 0.1598, 0.7567, 0.1699, 0.7483, 0.166, 0.7526, 0.1571, 0.7656, 0.1404, 0.7635, 0.1501, 0.7555, 0.1483, 0.7575, 0.1392, 0.7679, 0.1204, 0.767, 0.1306, 0.7588, 0.1299, 0.7593, 0.1203, 0.7567, 0.1699, 0.7514, 0.1815, 0.7415, 0.1755, 0.7483, 0.166, 0.7635, 0.1501, 0.7606, 0.1598, 0.7526, 0.1571, 0.7555, 0.1483, 0.767, 0.1306, 0.7656, 0.1404, 0.7575, 0.1392, 0.7588, 0.1299, 0.7684, 0.1095, 0.7679, 0.1204, 0.7593, 0.1203, 0.7591, 0.1098, 0.7454, 0.1023, 0.7479, 0.1113, 0.7432, 0.1195, 0.7342, 0.1219, 0.726, 0.1172, 0.7236, 0.1082, 0.7282, 0.1001, 0.7373, 0.0976, 0.7591, 0.1098, 0.7593, 0.1203, 0.7488, 0.1202, 0.7479, 0.1113, 0.7574, 0.09703, 0.7591, 0.1098, 0.7479, 0.1113, 0.7454, 0.1023, 0.7526, 0.1571, 0.7483, 0.166, 0.7402, 0.1606, 0.7437, 0.1533, 0.7575, 0.1392, 0.7555, 0.1483, 0.7462, 0.1455, 0.7478, 0.1373, 0.7593, 0.1203, 0.7588, 0.1299, 0.7487, 0.1289, 0.7488, 0.1202, 0.7483, 0.166, 0.7415, 0.1755, 0.735, 0.1668, 0.7402, 0.1606, 0.7555, 0.1483, 0.7526, 0.1571, 0.7437, 0.1533, 0.7462, 0.1455, 0.1647, 0.02476, 0.1525, 0.05154, 0.08961, 0.02905, 0.1007, 0.004848, 0.1525, 0.05154, 0.1402, 0.07832, 0.07855, 0.05326, 0.08961, 0.02905, 0.08025, 0.8177, 0.08025, 0.8444, 0.004848, 0.8444, 0.004848, 0.8177, 0.08025, 0.8444, 0.08025, 0.871, 0.004848, 0.871, 0.004848, 0.8444, 0.7349, 0.8177, 0.7349, 0.8769, 0.5575, 0.8769, 0.5575, 0.8177, 0.7349, 0.8769, 0.7349, 0.936, 0.5575, 0.936, 0.5575, 0.8769, 0.2235, 0.8177, 0.2235, 0.8472, 0.1556, 0.8444, 0.1556, 0.8177, 0.2235, 0.8472, 0.2235, 0.8766, 0.1556, 0.871, 0.1556, 0.8444, 0.3579, 0.8177, 0.3579, 0.8567, 0.2913, 0.85, 0.2913, 0.8177, 0.3579, 0.8567, 0.3579, 0.8957, 0.2913, 0.8823, 0.2913, 0.85, 0.2895, 0.07172, 0.2814, 0.08945, 0.2153, 0.07403, 0.2221, 0.05935, 0.2814, 0.08945, 0.2652, 0.1249, 0.2019, 0.1034, 0.2153, 0.07403, 0.2821, 0.02476, 0.2895, 0.07172, 0.2221, 0.05935, 0.2288, 0.04467, 0.7349, 0.936, 0.7349, 0.9656, 0.5575, 0.9656, 0.5575, 0.936, 0.3579, 0.8957, 0.3115, 0.9347, 0.2913, 0.9146, 0.2913, 0.8823, 0.4621, 0.06266, 0.4245, 0.09645, 0.357, 0.08409, 0.4199, 0.04339, 0.4136, 0.1203, 0.3919, 0.168, 0.3285, 0.1464, 0.3475, 0.1049, 0.4245, 0.09645, 0.4136, 0.1203, 0.3475, 0.1049, 0.357, 0.08409, 0.3919, 0.168, 0.3701, 0.2157, 0.3096, 0.188, 0.3285, 0.1464, 0.4199, 0.04339, 0.357, 0.08409, 0.2895, 0.07172, 0.2821, 0.02476, 0.3355, 0.004848, 0.3475, 0.1049, 0.3285, 0.1464, 0.2652, 0.1249, 0.2814, 0.08945, 0.357, 0.08409, 0.3475, 0.1049, 0.2814, 0.08945, 0.2895, 0.07172, 0.3285, 0.1464, 0.3096, 0.188, 0.249, 0.1604, 0.2652, 0.1249, 0.4552, 0.1895, 0.4306, 0.2433, 0.3701, 0.2157, 0.3919, 0.168, 0.492, 0.1088, 0.4797, 0.1357, 0.4136, 0.1203, 0.4245, 0.09645, 0.4797, 0.1357, 0.4552, 0.1895, 0.3919, 0.168, 0.4136, 0.1203, 0.5043, 0.08193, 0.492, 0.1088, 0.4245, 0.09645, 0.4621, 0.06266, 0.4909, 0.9226, 0.501, 0.9629, 0.4445, 0.9602, 0.4244, 0.9092, 0.4909, 0.8702, 0.4909, 0.9226, 0.4244, 0.9092, 0.4244, 0.8634, 0.4909, 0.8177, 0.4909, 0.8702, 0.4244, 0.8634, 0.4244, 0.8177, 0.501, 0.9629, 0.5111, 0.9952, 0.4647, 0.9952, 0.4445, 0.9602, 0.5575, 0.9656, 0.5575, 0.9952, 0.5111, 0.9952, 0.501, 0.9629, 0.5575, 0.8177, 0.5575, 0.8769, 0.4909, 0.8702, 0.4909, 0.8177, 0.5575, 0.8769, 0.5575, 0.936, 0.4909, 0.9226, 0.4909, 0.8702, 0.5575, 0.936, 0.5575, 0.9656, 0.501, 0.9629, 0.4909, 0.9226, 0.4244, 0.9092, 0.4445, 0.9602, 0.3316, 0.9549, 0.3115, 0.9347, 0.3579, 0.8957, 0.4244, 0.8634, 0.4244, 0.9092, 0.3579, 0.8957, 0.3579, 0.8567, 0.4244, 0.8177, 0.4244, 0.8634, 0.3579, 0.8567, 0.3579, 0.8177, 0.2153, 0.07403, 0.2019, 0.1034, 0.1402, 0.07832, 0.1525, 0.05154, 0.2288, 0.04467, 0.2221, 0.05935, 0.2153, 0.07403, 0.1525, 0.05154, 0.1647, 0.02476, 0.2019, 0.1034, 0.1885, 0.1327, 0.128, 0.1051, 0.1402, 0.07832, 0.1556, 0.8444, 0.1556, 0.871, 0.08025, 0.871, 0.08025, 0.8444, 0.1556, 0.8177, 0.1556, 0.8444, 0.08025, 0.8444, 0.08025, 0.8177, 0.1556, 0.871, 0.1556, 0.8976, 0.08025, 0.8976, 0.08025, 0.871, 0.2913, 0.85, 0.2913, 0.8823, 0.2235, 0.8766, 0.2235, 0.8472, 0.2913, 0.8177, 0.2913, 0.85, 0.2235, 0.8472, 0.2235, 0.8177, 0.2913, 0.8823, 0.2913, 0.9146, 0.2235, 0.9061, 0.2235, 0.8766, 0.4502, 0.5163, 0.5172, 0.5175, 0.5172, 0.5918, 0.4502, 0.5917, 0.5172, 0.5918, 0.5172, 0.5175, 0.5843, 0.5187, 0.5843, 0.5918, 0.5173, 0.4277, 0.5172, 0.5175, 0.4502, 0.5163, 0.4502, 0.4409])
me_cube.materials.append(mat_material)
me_cube.use_remesh_preserve_volume = False
me_cube.use_remesh_preserve_attributes = False
me_cube.use_mirror_vertex_groups = False
me_cube.update()

# ---- objects
ob_cylinder_001 = bpy.data.objects.new('Cylinder.001', me_cylinder_006)
ob_cylinder_002 = bpy.data.objects.new('Cylinder.002', me_cylinder_005)
ob_cylinder = bpy.data.objects.new('Cylinder', me_cylinder_003)
ob_beziercurve_001 = bpy.data.objects.new('BezierCurve.001', me_cubeziercurve_003)
ob_cube = bpy.data.objects.new('Cube', me_cube)

# ---- transforms, parenting, visibility, modifiers, constraints
ob_cylinder_001.location = (0.0, 0.0, 0.0)
ob_cylinder_001.lineart.crease_threshold = 0.0
_vg = ob_cylinder_001.vertex_groups.new(name='Bone')
_vg = ob_cylinder_001.vertex_groups.new(name='Bone.001')
_vg = ob_cylinder_001.vertex_groups.new(name='gear1')
for _i, _w in zip([0, 1, 2, 3, 4, 5, 6, 7, 8, 9, 10, 11, 12, 13, 14, 15, 16, 17, 18, 19, 20, 21, 22, 23, 24, 25, 26, 27, 28, 29, 30, 31, 32, 33, 34, 35, 36, 37, 38, 39, 40, 41, 42, 43, 44, 45, 46, 47, 48, 49, 50, 51, 52, 53, 54, 55, 56, 57, 58, 59, 60, 61, 62, 63, 64, 65, 66, 67, 68, 69, 70, 71, 72, 73, 74, 75, 76, 77, 78, 79, 80, 81, 82, 83, 84, 85, 86, 87, 88, 89, 90, 91, 92, 93, 94, 95], [1.0, 1.0, 1.0, 1.0, 1.0, 1.0, 1.0, 1.0, 1.0, 1.0, 1.0, 1.0, 1.0, 1.0, 1.0, 1.0, 1.0, 1.0, 1.0, 1.0, 1.0, 0.9987, 0.9981, 1.0, 1.0, 0.9998, 0.9998, 1.0, 1.0, 1.0, 1.0, 1.0, 1.0, 1.0, 1.0, 1.0, 1.0, 1.0, 1.0, 1.0, 1.0, 1.0, 1.0, 1.0, 1.0, 1.0, 1.0, 1.0, 1.0, 1.0, 1.0, 1.0, 1.0, 1.0, 1.0, 1.0, 1.0, 1.0, 1.0, 1.0, 1.0, 1.0, 1.0, 1.0, 1.0, 1.0, 1.0, 1.0, 1.0, 0.9991, 0.9989, 1.0, 1.0, 0.9998, 1.0, 1.0, 1.0, 1.0, 1.0, 1.0, 1.0, 1.0, 1.0, 1.0, 1.0, 1.0, 1.0, 1.0, 1.0, 1.0, 1.0, 1.0, 1.0, 1.0, 1.0, 1.0]): _vg.add([_i], _w, 'REPLACE')
_vg = ob_cylinder_001.vertex_groups.new(name='Bone.002')
for _i, _w in zip([0, 1, 2, 3, 4, 5, 6, 7, 8, 9, 10, 11, 12, 13, 14, 15, 16, 17, 18, 19, 20, 21, 22, 23, 24, 25, 26, 27, 28, 29, 30, 31, 32, 33, 34, 36, 38, 39, 40, 41, 42, 43, 44, 45, 46, 47, 48, 49, 50, 51, 52, 53, 54, 55, 56, 57, 58, 59, 60, 61, 62, 63, 64, 65, 66, 67, 68, 69, 70, 71, 72, 73, 74, 75, 76, 77, 78, 79, 80, 81, 82, 83, 84, 85, 86, 87, 88, 89, 90, 91, 92, 93, 94, 95], [0.0, 0.0, 0.0, 0.0, 0.0, 0.0, 0.0, 0.0, 0.0, 0.0, 0.0, 0.0, 0.0, 0.0, 0.0, 0.0, 0.0, 0.0, 0.0, 0.0, 0.0, 0.0, 0.0, 0.0, 0.0, 0.0, 0.0, 0.0, 0.0, 0.0, 0.0, 0.0, 0.0, 0.0, 0.0, 0.0, 0.0, 0.0, 0.0, 0.0, 0.0, 0.0, 0.0, 0.0, 0.0, 0.0, 0.0, 0.0, 0.0, 0.0, 0.0, 0.0, 0.0, 0.0, 0.0, 0.0, 0.0, 0.0, 0.0, 0.0, 0.0, 0.0, 0.0, 0.0, 0.0, 0.0, 0.0, 0.0, 0.0, 0.0, 0.0, 0.0, 0.0, 0.0, 0.0, 0.0, 0.0, 0.0, 0.0, 0.0, 0.0, 0.0, 0.0, 0.0, 0.0, 0.0, 0.0, 0.0, 0.0, 0.0, 0.0, 0.0, 0.0, 0.0]): _vg.add([_i], _w, 'REPLACE')
_vg = ob_cylinder_001.vertex_groups.new(name='Bone.003')
_m = ob_cylinder_001.modifiers.new('Armature', 'ARMATURE')
ob_cylinder_002.location = (0.0, 0.0, 0.0)
ob_cylinder_002.lineart.crease_threshold = 0.0
_vg = ob_cylinder_002.vertex_groups.new(name='Bone')
_vg = ob_cylinder_002.vertex_groups.new(name='Bone.001')
_vg = ob_cylinder_002.vertex_groups.new(name='gear1')
_vg = ob_cylinder_002.vertex_groups.new(name='Bone.002')
for _i, _w in zip([0, 1, 2, 3, 4, 5, 6, 7, 8, 9, 10, 11, 12, 13, 14, 15, 16, 17, 18, 19, 20, 21, 22, 23, 24, 25, 26, 27, 28, 29, 30, 31, 32, 33, 34, 35, 36, 37, 38, 39, 40, 41, 42, 44, 46, 48, 49, 50, 51, 52, 53, 54, 55, 56, 57, 58, 59, 60, 61, 62, 63, 64, 65, 66, 67, 68, 69, 70, 71, 72, 73, 74, 75, 76, 77, 78, 79, 80, 81, 82, 83, 84, 85, 86, 87, 88, 90, 92, 94, 95], [0.0, 0.0, 0.0, 0.0, 0.0, 0.0, 0.0, 0.0, 0.0, 0.0, 0.0, 0.0, 0.0, 0.0, 0.0, 0.0, 0.0, 0.0, 0.0, 0.0, 0.0, 0.0, 0.0, 0.0, 0.0, 0.0, 0.0, 0.0, 0.0, 0.0, 0.0, 0.0, 0.0, 0.0, 0.0, 0.0, 0.0, 0.0, 0.0, 0.0, 0.0, 0.0, 0.0, 0.0, 0.0, 0.0, 0.0, 0.0, 0.0, 0.0, 0.0, 0.0, 0.0, 0.0, 0.0, 0.0, 0.0, 0.0, 0.0, 0.0, 0.0, 0.0, 0.0, 0.0, 0.0, 0.0, 0.0, 0.0, 0.0, 0.0, 0.0, 0.0, 0.0, 0.0, 0.0, 0.0, 0.0, 0.0, 0.0, 0.0, 0.0, 0.0, 0.0, 0.0, 0.0, 0.0, 0.0, 0.0, 0.0, 0.0]): _vg.add([_i], _w, 'REPLACE')
_vg = ob_cylinder_002.vertex_groups.new(name='Bone.003')
for _i, _w in zip([0, 1, 2, 3, 4, 5, 6, 7, 8, 9, 10, 11, 12, 13, 14, 15, 16, 17, 18, 19, 20, 21, 22, 23, 24, 25, 26, 27, 28, 29, 30, 31, 32, 33, 34, 35, 36, 37, 38, 39, 40, 41, 42, 43, 44, 45, 46, 47, 48, 49, 50, 51, 52, 53, 54, 55, 56, 57, 58, 59, 60, 61, 62, 63, 64, 65, 66, 67, 68, 69, 70, 71, 72, 73, 74, 75, 76, 77, 78, 79, 80, 81, 82, 83, 84, 85, 86, 87, 88, 89, 90, 91, 92, 93, 94, 95], [1.0, 1.0, 1.0, 1.0, 1.0, 1.0, 1.0, 1.0, 1.0, 1.0, 1.0, 1.0, 1.0, 1.0, 1.0, 1.0, 1.0, 1.0, 1.0, 1.0, 1.0, 1.0, 1.0, 1.0, 1.0, 1.0, 1.0, 1.0, 1.0, 1.0, 1.0, 1.0, 1.0, 1.0, 1.0, 1.0, 1.0, 1.0, 1.0, 1.0, 1.0, 1.0, 1.0, 1.0, 1.0, 1.0, 1.0, 1.0, 1.0, 1.0, 1.0, 1.0, 1.0, 1.0, 1.0, 1.0, 1.0, 1.0, 1.0, 1.0, 1.0, 1.0, 1.0, 1.0, 1.0, 1.0, 1.0, 1.0, 0.9996, 0.9928, 0.9916, 0.9999, 1.0, 1.0, 1.0, 1.0, 1.0, 1.0, 1.0, 1.0, 1.0, 1.0, 1.0, 1.0, 1.0, 1.0, 1.0, 1.0, 1.0, 1.0, 1.0, 1.0, 1.0, 1.0, 1.0, 1.0]): _vg.add([_i], _w, 'REPLACE')
_m = ob_cylinder_002.modifiers.new('Armature', 'ARMATURE')
ob_cylinder.location = (0.0, 0.0, 0.0)
ob_cylinder.lineart.crease_threshold = 0.0
_vg = ob_cylinder.vertex_groups.new(name='Bone')
_vg = ob_cylinder.vertex_groups.new(name='Bone.001')
_vg = ob_cylinder.vertex_groups.new(name='gear1')
for _i, _w in zip([0, 1, 2, 3, 4, 5, 6, 7, 8, 9, 10, 11, 12, 13, 14, 15, 16, 17, 18, 19, 20, 21, 22, 23, 24, 25, 26, 27, 28, 29, 31, 33, 34, 35, 36, 37, 38, 39, 40, 41, 42, 43, 44, 45, 46, 47, 48, 49, 50, 51, 52, 53, 54, 55, 56, 57, 58, 59, 60, 61, 62, 63, 64, 65, 67, 69, 70, 71], [0.0, 0.0, 0.0, 0.0, 0.0, 0.0, 0.0, 0.0, 0.0, 0.0, 0.0, 0.0, 0.0, 0.0, 0.0, 0.0, 0.0, 0.0, 0.0, 0.0, 0.0, 0.0, 0.0, 0.0, 0.0, 0.0, 0.0, 0.0, 0.0, 0.0, 0.0, 0.0, 0.0, 0.0, 0.0, 0.0, 0.0, 0.0, 0.0, 0.0, 0.0, 0.0, 0.0, 0.0, 0.03805, 0.0, 0.0, 0.0, 0.0, 0.0, 0.0, 0.0, 0.0, 0.0, 0.0, 0.0, 0.0, 0.0, 0.0, 0.0, 0.0, 0.0, 0.0, 0.0, 0.0, 0.0, 0.0, 0.0]): _vg.add([_i], _w, 'REPLACE')
_vg = ob_cylinder.vertex_groups.new(name='Bone.002')
for _i, _w in zip([0, 1, 2, 3, 4, 5, 6, 7, 8, 9, 10, 11, 12, 13, 14, 15, 16, 17, 18, 19, 20, 21, 22, 23, 24, 25, 26, 27, 28, 29, 30, 31, 32, 33, 34, 35, 36, 37, 38, 39, 40, 41, 42, 43, 44, 45, 46, 47, 48, 49, 50, 51, 52, 53, 54, 55, 56, 57, 58, 59, 60, 61, 62, 63, 64, 65, 66, 67, 68, 69, 70, 71], [1.0, 1.0, 1.0, 1.0, 1.0, 1.0, 1.0, 1.0, 1.0, 1.0, 1.0, 1.0, 1.0, 1.0, 1.0, 1.0, 1.0, 1.0, 1.0, 1.0, 1.0, 1.0, 1.0, 1.0, 1.0, 1.0, 1.0, 1.0, 1.0, 1.0, 1.0, 1.0, 1.0, 1.0, 1.0, 1.0, 1.0, 1.0, 1.0, 1.0, 1.0, 1.0, 1.0, 1.0, 1.0, 1.0, 1.0, 1.0, 1.0, 1.0, 1.0, 1.0, 1.0, 1.0, 1.0, 1.0, 1.0, 1.0, 1.0, 1.0, 1.0, 1.0, 1.0, 1.0, 1.0, 1.0, 1.0, 1.0, 1.0, 1.0, 1.0, 1.0]): _vg.add([_i], _w, 'REPLACE')
_vg = ob_cylinder.vertex_groups.new(name='Bone.003')
for _i, _w in zip([0, 1, 2, 3, 4, 5, 6, 7, 8, 9, 10, 11, 12, 13, 14, 15, 16, 17, 18, 19, 20, 21, 22, 23, 24, 25, 27, 29, 30, 31, 32, 33, 34, 35, 36, 37, 38, 39, 40, 41, 42, 43, 44, 45, 46, 47, 48, 49, 50, 51, 52, 53, 54, 55, 56, 57, 58, 59, 60, 61, 63, 65, 66, 67, 68, 69, 70, 71], [0.0, 0.0, 0.0, 0.0, 0.0, 0.0, 0.0, 0.0, 0.0, 0.0, 0.0, 0.0, 0.0, 0.0, 0.0, 0.0, 0.0, 0.0, 0.0, 0.0, 0.0, 0.0, 0.0, 0.0, 0.0, 0.0, 0.0, 0.0, 0.0, 0.0, 0.0, 0.0, 0.0, 0.0, 0.0, 0.0, 0.0, 0.0, 0.0, 0.0, 0.0, 0.0, 0.0, 0.0, 0.0, 0.0, 0.0, 0.0, 0.0, 0.0, 0.0, 0.0, 0.0, 0.0, 0.0, 0.0, 0.0, 0.0, 0.0, 0.0, 0.0, 0.0, 0.0, 0.0, 0.0, 0.0, 0.0, 0.0]): _vg.add([_i], _w, 'REPLACE')
_m = ob_cylinder.modifiers.new('Armature', 'ARMATURE')
ob_beziercurve_001.location = (0.0, 0.0, 0.0)
ob_beziercurve_001.lineart.crease_threshold = 0.0
_m = ob_beziercurve_001.modifiers.new('Auto Smooth', 'NODES')
_m.node_group = ng_auto_smooth
ob_cube.location = (0.0, 0.0, 0.0)
ob_cube.lock_rotations_4d = False
ob_cube.empty_display_type = 'ARROWS'
ob_cube.lineart.crease_threshold = 0.0

# ---- collection membership
col_collection_1.objects.link(ob_cylinder_001)
col_collection_1.objects.link(ob_cylinder_002)
col_collection_1.objects.link(ob_cylinder)
col_collection_1.objects.link(ob_beziercurve_001)
col_collection_1.objects.link(ob_cube)

# ---- scene / render settings (as saved in the file)
scene.frame_start = 1; scene.frame_end = 60; scene.frame_set(0)
scene.render.engine = 'BLENDER_EEVEE_NEXT'
scene.render.resolution_percentage = 50
scene.render.dither_intensity = 0.0
scene.cycles.use_denoising = False
scene.cycles.samples = 128
scene.cycles.sampling_pattern = 'TABULATED_SOBOL'
scene.cycles.use_adaptive_sampling = False
scene.cycles.use_light_tree = False
scene.cycles.blur_glossy = 0.0
scene.cycles.sample_clamp_indirect = 0.0
scene.view_settings.view_transform = 'Standard'
bpy.context.view_layer.update()

# ---- added for rendering (the .blend has no active camera and no usable light): camera, sun
cam_auto = bpy.data.cameras.new('AutoCamera')
cam_auto.lens = 50.0
cam_auto.sensor_width = 36.0
cam_auto.clip_end = 1000.0
ob_auto_camera = bpy.data.objects.new('AutoCamera', cam_auto)
scene.collection.objects.link(ob_auto_camera)
ob_auto_camera.location = (5.42539, -12.1975, 8.13389)
ob_auto_camera.rotation_euler = (1.09748, -7.21219e-08, 0.694738)
scene.camera = ob_auto_camera
light_auto_sun = bpy.data.lights.new('AutoSun', 'SUN')
light_auto_sun.energy = 3.0
light_auto_sun.angle = 0.0523599
ob_auto_sun = bpy.data.objects.new('AutoSun', light_auto_sun)
scene.collection.objects.link(ob_auto_sun)
ob_auto_sun.rotation_euler = (0.872665, 0.174533, 0.523599)
bpy.context.view_layer.update()
